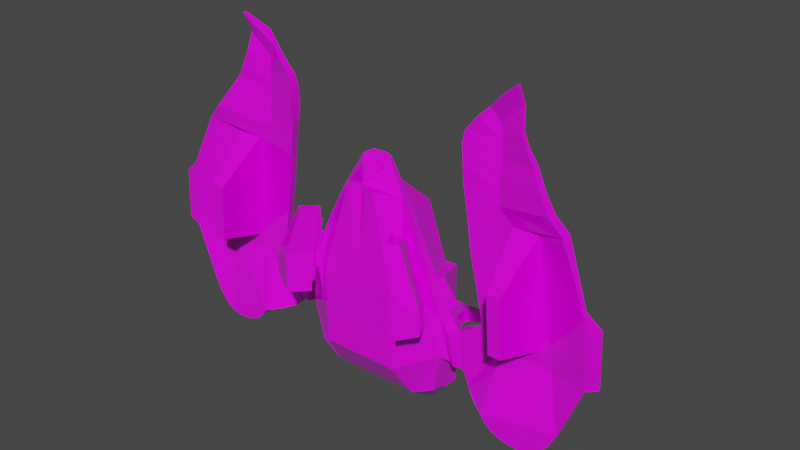 # Source: Spaceship35.blend  (saved by Blender 2.93.21; exported with 4.5.12 LTS)
import bpy
from mathutils import Matrix  # noqa: F401  (used for matrix-valued properties, if any)

bpy.ops.wm.read_factory_settings(use_empty=True)
scene = bpy.context.scene
scene.name = 'Scene'

# ---- collections
col_collection = bpy.data.collections.new('Collection'); scene.collection.children.link(col_collection)

# ---- images (referenced by path relative to the original .blend; pixels are not part of the script)
import os
ASSET_DIR = os.environ.get("B2B_ASSET_DIR", "")  # directory of the original .blend (textures are referenced by path, not embedded)
HERE = os.path.dirname(os.path.abspath(__file__))  # packed textures are extracted next to this script under _unpacked/

def load_image(name, relpath, width, height, colorspace="sRGB"):
    """Load a texture the original file referenced (path relative to the .blend, or extracted next to this script)."""
    p = next((c for c in (os.path.join(HERE, relpath), os.path.join(ASSET_DIR, relpath)) if relpath and os.path.exists(c)), "")
    if p:
        img = bpy.data.images.load(p, check_existing=True)
        img.name = name
    else:  # same state as the original file: an image datablock whose file is absent (Cycles renders it pink)
        img = bpy.data.images.new(name, width, height)
        img.source = "FILE"
        img.filepath = "//" + (relpath or name)
    img.colorspace_settings.name = colorspace
    return img
img_spaceship_uv_5a_psd = load_image('Spaceship UV 5a.psd', 'Spaceship UV 5a.psd', 1024, 1024, 'sRGB')

# ---- materials (node trees are filled in below, after node groups)
mat_material = bpy.data.materials.new('Material')
mat_material.alpha_threshold = 0.0
mat_material.use_transparent_shadow = False
mat_material.line_color = (0.0, 0.0, 0.0, 1.0)

# ---- material node trees
mat_material.use_nodes = True; mat_material.node_tree.nodes.clear()
_N = mat_material.node_tree.nodes; _L = mat_material.node_tree.links
n0 = _N.new('ShaderNodeOutputMaterial'); n0.name = 'Material Output'; n0.location = (707, 300)
n1 = _N.new('ShaderNodeBsdfPrincipled'); n1.name = 'Principled BSDF'; n1.location = (417, 300)
n1.distribution = 'GGX'
n1.subsurface_method = 'BURLEY'
n1.inputs[2].default_value = 0.08232
n1.inputs[3].default_value = 1.45
n1.inputs[13].default_value = 0.7
n1.inputs[19].default_value = 0.1875
n1.inputs[20].default_value = 0.05727
n1.inputs[27].default_value = (0.0, 0.0, 0.0, 1.0)
n1.inputs[28].default_value = 1.0
n2 = _N.new('ShaderNodeTexImage'); n2.name = 'Image Texture'; n2.location = (-202, 456)
n2.image = img_spaceship_uv_5a_psd
n2.interpolation = 'Closest'
_L.new(n1.outputs[0], n0.inputs[0])
_L.new(n2.outputs[0], n1.inputs[0])
n0.is_active_output = True

# ---- world
world_world = bpy.data.worlds.new('World'); scene.world = world_world
world_world.use_nodes = True; world_world.node_tree.nodes.clear()
_N = world_world.node_tree.nodes; _L = world_world.node_tree.links
n0 = _N.new('ShaderNodeOutputWorld'); n0.name = 'World Output'; n0.location = (300, 300)
n1 = _N.new('ShaderNodeBackground'); n1.name = 'Background'; n1.location = (10, 300)
n1.inputs[0].default_value = (0.05088, 0.05088, 0.05088, 1.0)
_L.new(n1.outputs[0], n0.inputs[0])
n0.is_active_output = True
world_world.color = (0.05088, 0.05088, 0.05088)
world_world.use_sun_shadow = False
world_world.sun_shadow_jitter_overblur = 0.0

# ---- meshes
me_cube = bpy.data.meshes.new('Cube')
me_cube.from_pydata([(1.235, 0.5533, 0.8589), (1.234, -0.6127, 1.084), (1.24, -0.6216, 0.131), (0.0, -0.7422, 1.0), (1.966, 0.1602, 0.5492), (1.672, -0.4539, 0.9148), (1.616, -0.3951, 0.3064), (2.756, -0.08076, -1.011), (2.764, 0.2395, -1.011), (3.433, -0.5439, -1.223), (3.849, 0.174, -0.3322), (3.973, 0.1738, 0.6672), (4.941, -0.09129, 0.3348), (5.376, -0.4577, -0.9628), (4.773, 0.153, -0.2967), (4.757, 0.1528, 0.131), (0.3738, 0.4296, 3.28), (0.0, -0.5189, 3.421), (0.0, 0.4296, 3.28), (0.7264, 0.1477, 3.206), (0.2043, 0.1385, 3.999), (0.0, 0.1385, 3.999), (0.3146, 0.1235, 3.948), (0.0, -0.7422, -1.0), (1.966, 0.1602, -0.5492), (1.737, 0.4367, -1.789), (0.0, -0.175, -1.892), (1.184, -0.175, -1.892), (1.764, 0.09611, -1.622), (1.764, -0.09611, -1.622), (2.221, -0.1647, 0.1985), (2.494, -0.06229, 0.3318), (2.317, -0.08013, -0.7135), (2.532, -0.06182, -0.6706), (2.5, 0.2302, 0.3322), (2.308, 0.1146, 0.2035), (2.403, 0.1992, -0.7084), (2.539, 0.2306, -0.6702), (2.207, 0.1601, 0.2329), (2.248, 0.3006, -0.6605), (2.602, 0.2417, 0.3838), (2.645, 0.2422, -0.7139), (2.153, -0.005309, -0.666), (2.637, -0.07804, -0.7143), (2.112, -0.1458, 0.2274), (2.595, -0.07856, 0.3834), (3.951, -0.06844, 0.6492), (4.556, 0.1608, 0.6859), (4.568, -0.08276, 0.669), (3.329, 0.07582, 6.184), (3.326, -0.0611, 6.183), (3.826, -0.188, 6.562), (3.823, -0.2904, 6.562), (3.826, 0.05446, 6.045), (3.823, -0.04793, 6.045), (3.777, 0.2029, 3.378), (4.413, 0.1888, 3.406), (4.423, -0.07544, 3.424), (3.752, -0.05992, 3.394), (5.919, -0.4314, 0.7709), (5.932, -0.4312, 0.432), (5.792, -0.265, 0.501), (5.791, -0.265, 0.5459), (5.777, -0.2636, 0.8695), (5.919, -0.4316, 0.7676), (5.71, -0.2505, 2.144), (5.788, -0.4744, 2.274), (3.105, 0.1858, 0.6485), (3.05, -0.04128, 0.6595), (2.504, -0.1497, 4.106), (2.56, 0.1125, 4.095), (3.623, -0.06133, 0.2842), (4.941, -0.09191, 0.3266), (3.373, -0.05062, 3.732), (5.131, -0.3748, 3.692), (4.044, -1.219, 0.9313), (4.368, -1.227, 0.9417), (3.94, -1.215, 2.371), (4.291, -1.223, 2.386), (0.7006, 2.245, -1.034), (0.8428, 1.595, 0.5878), (0.0, 2.245, -1.034), (0.0, 1.595, 0.5878), (0.2995, 1.536, 2.359), (0.0, 1.536, 2.359), (0.0, 1.51, -1.528), (0.7716, 1.516, -1.703), (0.924, -0.5473, 2.226), (1.063, -0.4253, 2.31), (0.4145, -0.006011, 3.883), (1.0, -0.7422, 1.0), (1.0, -0.7422, -1.0), (1.966, -0.1602, 0.5492), (1.966, -0.1602, -0.5492), (0.8262, -0.09834, 3.141), (0.3643, -0.6118, 3.356), (1.486, -0.5746, 1.216), (1.293, -0.6479, 1.336), (1.297, -0.652, 0.8894), (1.485, -0.5695, 0.9726), (1.215, -0.5273, 1.838), (1.15, -0.599, 1.871), (1.529, -0.6503, 1.228), (1.336, -0.7235, 1.348), (1.34, -0.7277, 0.9017), (1.528, -0.6452, 0.9849), (1.258, -0.603, 1.85), (1.193, -0.6747, 1.883), (1.671, -0.6699, 1.132), (1.335, -0.7973, 1.341), (1.342, -0.8046, 0.5636), (1.669, -0.6609, 0.7083), (1.2, -0.5876, 2.215), (1.087, -0.7123, 2.271), (1.701, -0.7212, 1.14), (1.364, -0.8486, 1.349), (1.371, -0.8559, 0.5719), (1.699, -0.7122, 0.7166), (1.229, -0.6389, 2.223), (1.116, -0.7636, 2.28), (1.886, -0.6549, 1.061), (1.348, -0.8794, 1.339), (1.464, -0.9252, 0.3374), (1.854, -0.7425, 0.481), (1.253, -0.6674, 2.533), (1.109, -0.7999, 2.578), (2.187, -1.181, 1.146), (1.649, -1.405, 1.424), (1.687, -1.315, 0.4007), (2.078, -1.133, 0.5443), (1.465, -1.037, 2.593), (1.321, -1.169, 2.638), (1.262, -0.6097, 2.519), (1.511, -1.044, 2.59), (1.063, -0.7924, 2.582), (1.312, -1.227, 2.652), (1.634, -0.7289, 1.21), (1.89, -1.176, 1.282), (1.459, -0.8892, 1.265), (1.715, -1.336, 1.337), (1.883, -0.6429, 0.495), (1.357, -0.8891, 0.3014), (2.184, -1.169, 0.5803), (1.659, -1.415, 0.3868), (1.846, -0.8121, 1.023), (1.585, -0.9341, 0.9269), (1.995, -1.073, 1.065), (1.734, -1.194, 0.9691), (0.0, 1.211, -2.836), (0.9124, 1.211, -2.836), (0.0, 1.037, -2.829), (0.879, 1.037, -2.829), (0.0, 1.474, -2.812), (0.6617, 1.546, -2.506), (1.603, 1.011, -0.7895), (1.203, 0.9998, 0.7291), (1.966, 0.5234, -0.5492), (1.764, 0.4593, -1.622), (1.966, 0.5234, 0.5492), (1.737, 0.7999, -1.789), (0.8493, 1.959, -0.8667), (0.8428, 1.958, 0.5878), (0.0, 1.959, -0.8667), (0.0, 1.958, 0.5878), (0.0, 1.872, -1.536), (0.9855, 1.872, -1.536), (0.0, 2.19, -1.448), (0.785, 2.19, -1.448), (6.236, -0.4273, 0.8488), (6.246, -0.4271, 0.5845), (6.248, -0.35, 0.5846), (6.238, -0.3501, 0.8489), (6.238, -0.35, 0.8463), (6.236, -0.4275, 0.8462), (6.179, -0.3385, 1.963), (6.177, -0.4245, 1.963), (3.315, 0.1436, 5.534), (3.912, -0.1629, 5.545), (3.914, -0.06075, 5.545), (3.312, 0.04176, 5.533), (3.083, 0.05767, 5.88), (3.08, -0.07848, 5.88), (0.0, 2.702, -1.155), (0.604, 2.702, -1.155), (0.0, 2.664, -1.448), (0.6636, 2.664, -1.448), (0.0, 2.991, -1.193), (0.604, 2.991, -1.193), (0.0, 2.952, -1.486), (0.6636, 2.952, -1.486), (1.718, 2.767, -1.176), (1.686, 2.787, -1.018), (1.718, 2.923, -1.197), (1.686, 2.944, -1.038), (4.042, -0.05268, 5.23), (4.231, -0.003249, 4.893), (4.509, -0.1173, 4.473), (4.807, -0.1841, 4.064), (3.325, 0.02329, 5.173), (3.337, 0.00481, 4.813), (3.349, -0.01367, 4.452), (3.361, -0.03214, 4.092), (2.854, -0.1672, 5.661), (2.547, -0.1858, 5.279), (2.485, -0.1917, 4.999), (2.501, -0.18, 4.508), (3.366, 0.2008, 4.092), (3.353, 0.1865, 4.453), (3.34, 0.1722, 4.813), (3.328, 0.1579, 5.173), (4.801, -0.4182, 4.064), (4.504, -0.3184, 4.472), (4.227, -0.1714, 4.893), (4.039, -0.1878, 5.23), (2.508, 0.1315, 4.509), (2.491, 0.076, 5.0), (2.552, 0.03806, 5.279), (2.858, 0.01277, 5.661), (3.438, -0.3044, -1.222), (5.104, 0.08107, -0.1595), (3.628, 0.1782, 0.2846), (3.832, 0.1738, 0.09548), (5.089, 0.08088, 0.2322), (4.929, 0.1116, 3.294), (5.074, 0.08338, 0.5515), (3.379, 0.2151, 3.732), (1.675, 0.9165, -0.8968), (1.235, 0.9165, 0.8589), (0.8451, 1.954, -0.7632), (0.1035, 1.959, -0.7632), (0.855, 1.95, 0.4843), (0.1035, 1.958, 0.4843), (4.578, 0.1867, 3.588), (4.739, 0.1551, 0.5171), (3.59, 0.2087, 3.545), (3.811, 0.1759, 0.4873), (5.381, -0.2182, -0.9625), (4.946, 0.1482, 0.3351), (5.137, -0.1078, 3.692), (4.946, 0.1487, 0.3269), (5.934, -0.3323, 0.4321), (5.921, -0.3325, 0.7711), (5.791, -0.3641, 2.274), (5.921, -0.3322, 0.7677), (5.241, 0.1321, 0.02924), (5.23, 0.132, 0.3143), (5.08, 0.1091, 2.726), (5.186, 0.0886, 0.7293), (5.742, -0.1197, 0.5099), (5.741, -0.1197, 0.5426), (5.648, -0.1544, 1.889), (5.697, -0.1639, 0.9607), (0.972, 1.51, -1.528), (0.1749, 1.516, -1.703), (0.8586, 1.512, -2.827), (0.1749, 1.546, -2.506), (4.393, 0.219, 3.287), (4.524, 0.1934, 0.8022), (3.812, 0.2319, 3.262), (3.991, 0.2053, 0.7851), (2.787, 0.1396, 2.396), (3.503, 0.1966, 2.008), (2.685, 0.129, 3.245), (3.441, 0.2059, 2.87), (2.958, 0.1671, 1.532), (3.566, 0.1874, 1.146), (3.498, -0.05598, 2.008), (2.731, -0.1051, 2.407), (3.435, -0.0533, 2.87), (2.629, -0.1245, 3.256), (3.56, -0.05865, 1.146), (2.903, -0.0688, 1.543), (4.396, -0.2613, -1.779), (4.391, -0.5008, -1.78), (4.96, -0.2398, -1.615), (3.753, -0.5223, -1.601), (3.758, -0.2828, -1.6), (4.954, -0.4792, -1.615), (3.048, -0.3123, -1.115), (3.054, -0.03245, -1.115), (3.551, -0.5331, -1.425), (4.034, -0.2721, -1.722), (4.699, -0.49, -1.745), (4.705, -0.2505, -1.744), (4.029, -0.5116, -1.723), (3.557, -0.2936, -1.424), (5.203, -0.229, -1.325), (5.198, -0.4685, -1.325)], [(43, 8)], [(80, 0, 227, 161), (23, 91, 90, 3), (3, 90, 95, 17), (24, 28, 157, 156), (2, 6, 99, 98), (5, 88, 100, 96), (40, 45, 68, 67), (45, 43, 7, 68), (43, 41, 8, 7), (41, 40, 67, 8), (68, 7, 278, 9, 71), (8, 67, 220, 218, 279), (237, 12, 59, 241), (10, 221, 15, 14), (71, 12, 72), (71, 9, 280, 275, 284, 273, 282, 277, 287, 13, 12), (21, 17, 89, 22, 20), (4, 0, 16, 19), (252, 25, 149, 254), (92, 4, 19, 94), (94, 19, 22, 89), (16, 18, 21, 20), (19, 16, 20, 22), (17, 95, 94, 89), (91, 23, 26, 27), (27, 26, 150, 151), (27, 25, 28, 29), (93, 91, 27, 29), (24, 93, 29, 28), (18, 16, 83, 84), (252, 85, 164, 165), (24, 4, 38, 39), (36, 35, 34, 37), (93, 24, 39, 42), (32, 36, 37, 33), (92, 93, 42, 44), (30, 32, 33, 31), (4, 92, 44, 38), (35, 30, 31, 34), (35, 36, 39, 38), (37, 34, 40, 41), (36, 32, 42, 39), (33, 37, 41, 43), (32, 30, 44, 42), (31, 33, 43, 45), (30, 35, 38, 44), (34, 31, 45, 40), (176, 180, 49, 51), (178, 176, 51, 53), (237, 220, 239), (12, 237, 239, 72), (49, 50, 52, 51), (51, 52, 54, 53), (179, 177, 54, 52), (177, 178, 53, 54), (181, 179, 52, 50), (180, 181, 50, 49), (269, 268, 73, 69), (72, 239, 243, 64), (57, 58, 77, 78), (47, 11, 259, 257), (263, 262, 70, 225), (64, 243, 172, 173), (66, 64, 173, 175), (12, 13, 60, 59), (74, 72, 64, 66), (238, 74, 66, 242), (13, 236, 240, 60), (63, 224, 247, 251), (223, 65, 250, 246), (67, 68, 271, 264), (48, 46, 71, 72), (46, 58, 73, 268, 266, 270, 71), (57, 48, 72, 74), (58, 57, 74, 73), (75, 76, 78, 77), (58, 46, 75, 77), (48, 57, 78, 76), (46, 48, 76, 75), (25, 252, 165, 159), (80, 82, 84, 83), (0, 4, 158, 227), (28, 25, 159, 157), (16, 0, 80, 83), (2, 1, 90, 91), (5, 6, 93, 92), (6, 2, 91, 93), (87, 88, 94, 95), (88, 5, 92, 94), (1, 87, 95, 90), (100, 101, 107, 106), (101, 97, 103, 107), (1, 2, 98, 97), (87, 1, 97, 101), (88, 87, 101, 100), (6, 5, 96, 99), (103, 104, 110, 109), (104, 105, 111, 110), (99, 96, 102, 105), (96, 100, 106, 102), (98, 99, 105, 104), (97, 98, 104, 103), (108, 112, 118, 114), (111, 108, 114, 117), (107, 103, 109, 113), (106, 107, 113, 112), (105, 102, 108, 111), (102, 106, 112, 108), (119, 115, 121, 134), (115, 116, 141, 121), (110, 111, 117, 116), (109, 110, 116, 115), (113, 109, 115, 119), (112, 113, 119, 118), (122, 123, 144, 145), (120, 132, 133, 126), (118, 119, 134, 132), (117, 114, 120, 140), (114, 118, 132, 120), (116, 117, 140, 141), (127, 143, 142, 126), (127, 126, 133, 135), (121, 141, 143, 127), (134, 121, 127, 135), (125, 131, 139, 138), (140, 120, 126, 142), (124, 130, 133, 132), (125, 124, 132, 134), (130, 131, 135, 133), (131, 125, 134, 135), (136, 138, 139, 137), (124, 125, 138, 136), (131, 130, 137, 139), (130, 124, 136, 137), (123, 122, 141, 140), (128, 129, 142, 143), (129, 123, 140, 142), (122, 128, 143, 141), (145, 144, 146, 147), (128, 122, 145, 147), (129, 128, 147, 146), (123, 129, 146, 144), (150, 148, 149, 151), (253, 86, 153, 255), (25, 27, 151, 149), (226, 227, 158, 156), (155, 154, 228, 230), (226, 156, 157, 159), (228, 229, 231, 230), (160, 165, 167, 79), (226, 159, 165, 160), (82, 80, 161, 163), (4, 24, 156, 158), (167, 166, 184, 185), (162, 160, 79, 81), (165, 164, 166, 167), (169, 170, 171, 168), (173, 172, 174, 175), (241, 59, 168, 171), (59, 60, 169, 168), (242, 66, 175, 174), (243, 242, 174, 172), (60, 240, 170, 169), (240, 241, 171, 170), (217, 202, 181, 180), (202, 198, 179, 181), (213, 194, 178, 177), (198, 213, 177, 179), (194, 209, 176, 178), (209, 217, 180, 176), (185, 184, 188, 189), (81, 79, 183, 182), (79, 167, 185, 183), (186, 187, 189, 188), (187, 183, 191, 193), (182, 183, 187, 186), (191, 190, 192, 193), (183, 185, 190, 191), (185, 189, 192, 190), (189, 187, 193, 192), (149, 148, 152, 254), (225, 70, 214, 206), (206, 214, 215, 207), (207, 215, 216, 208), (208, 216, 217, 209), (238, 225, 206, 197), (197, 206, 207, 196), (196, 207, 208, 195), (195, 208, 209, 194), (73, 74, 210, 201), (201, 210, 211, 200), (200, 211, 212, 199), (199, 212, 213, 198), (74, 238, 197, 210), (210, 197, 196, 211), (211, 196, 195, 212), (212, 195, 194, 213), (69, 73, 201, 205), (205, 201, 200, 204), (204, 200, 199, 203), (203, 199, 198, 202), (70, 69, 205, 214), (214, 205, 204, 215), (215, 204, 203, 216), (216, 203, 202, 217), (221, 10, 218, 220), (14, 15, 237, 236), (10, 14, 236, 286, 274, 283, 272, 281, 276, 285, 218), (15, 221, 220, 237), (233, 232, 238, 239), (232, 234, 225, 238), (235, 233, 239, 220), (234, 235, 220, 265, 261, 263, 225), (154, 155, 227, 226), (229, 228, 160, 162), (230, 231, 163, 161), (231, 229, 162, 163), (228, 154, 226, 160), (155, 230, 161, 227), (47, 56, 232, 233), (56, 55, 234, 232), (11, 47, 233, 235), (55, 11, 235, 234), (222, 219, 236, 237), (223, 224, 239, 238), (61, 62, 241, 240), (63, 65, 242, 243), (224, 63, 243, 239), (62, 222, 237, 241), (65, 223, 238, 242), (219, 61, 240, 236), (247, 246, 250, 251), (244, 245, 249, 248), (62, 61, 248, 249), (219, 222, 245, 244), (61, 219, 244, 248), (222, 62, 249, 245), (65, 63, 251, 250), (224, 223, 246, 247), (86, 253, 85, 252), (255, 153, 254, 152), (153, 86, 252, 254), (253, 255, 152, 85), (257, 259, 258, 256), (56, 47, 257, 256), (11, 55, 258, 259), (55, 56, 256, 258), (265, 264, 260, 261), (261, 260, 262, 263), (220, 67, 264, 265), (271, 270, 266, 267), (267, 266, 268, 269), (68, 71, 270, 271), (260, 267, 269, 262), (262, 269, 69, 70), (264, 271, 267, 260), (279, 218, 9, 278), (285, 280, 9, 218), (283, 282, 273, 272), (286, 287, 277, 274), (281, 284, 275, 276), (8, 279, 278, 7), (272, 273, 284, 281), (274, 277, 282, 283), (276, 275, 280, 285), (236, 13, 287, 286)])
_uv = me_cube.uv_layers.new(name='UVMap')
_uv.uv.foreach_set('vector', [0.542, 0.3563, 0.5035, 0.3828, 0.5035, 0.3828, 0.542, 0.3563, 0.6245, 0.2008, 0.5266, 0.2008, 0.5266, 0.3966, 0.6245, 0.3966, 0.6245, 0.3966, 0.5266, 0.3966, 0.5888, 0.6273, 0.6245, 0.6337, 0.432, 0.245, 0.4518, 0.14, 0.4518, 0.14, 0.432, 0.245, 0.5031, 0.3116, 0.4663, 0.3287, 0.4791, 0.394, 0.4975, 0.3858, 0.4608, 0.3883, 0.5204, 0.5249, 0.5055, 0.4787, 0.479, 0.4178, 0.3697, 0.3363, 0.3704, 0.3363, 0.3259, 0.3633, 0.3204, 0.3622, 0.3704, 0.3363, 0.3663, 0.2288, 0.3546, 0.1998, 0.3259, 0.3633, 0.3663, 0.2288, 0.3656, 0.2289, 0.3539, 0.1998, 0.3546, 0.1998, 0.3656, 0.2289, 0.3697, 0.3363, 0.3204, 0.3622, 0.3539, 0.1998, 0.3259, 0.3633, 0.3546, 0.1998, 0.3261, 0.1896, 0.2884, 0.1791, 0.2698, 0.3266, 0.3539, 0.1998, 0.3204, 0.3622, 0.2693, 0.3266, 0.2879, 0.1791, 0.3255, 0.1896, 0.1403, 0.3316, 0.1408, 0.3315, 0.04503, 0.3742, 0.04481, 0.3742, 0.8752, 0.3056, 0.8768, 0.3475, 0.7863, 0.3509, 0.7847, 0.3091, 0.2698, 0.3266, 0.1408, 0.3315, 0.1408, 0.3307, 0.2698, 0.3266, 0.2884, 0.1791, 0.2768, 0.1593, 0.2571, 0.142, 0.23, 0.1301, 0.1946, 0.1245, 0.1644, 0.128, 0.1395, 0.1407, 0.1156, 0.169, 0.09819, 0.2045, 0.1408, 0.3315, 0.6245, 0.6903, 0.6245, 0.6337, 0.5839, 0.6789, 0.5937, 0.6852, 0.6045, 0.6903, 0.432, 0.3525, 0.5035, 0.3828, 0.5879, 0.6199, 0.5534, 0.6126, 0.5293, 0.1492, 0.4544, 0.1236, 0.5351, 0.02114, 0.5404, 0.02198, 0.432, 0.3525, 0.432, 0.3525, 0.5534, 0.6126, 0.5436, 0.6062, 0.5436, 0.6062, 0.5534, 0.6126, 0.5937, 0.6852, 0.5839, 0.6789, 0.5879, 0.6199, 0.6245, 0.6199, 0.6245, 0.6903, 0.6045, 0.6903, 0.5534, 0.6126, 0.5879, 0.6199, 0.6045, 0.6903, 0.5937, 0.6852, 0.6245, 0.6337, 0.5888, 0.6273, 0.5436, 0.6062, 0.5839, 0.6789, 0.5266, 0.2008, 0.6245, 0.2008, 0.6245, 0.1135, 0.5086, 0.1135, 0.5086, 0.1135, 0.6245, 0.1135, 0.6245, 0.02177, 0.5384, 0.02177, 0.5086, 0.1135, 0.4544, 0.1236, 0.4518, 0.14, 0.4518, 0.14, 0.432, 0.245, 0.5266, 0.2008, 0.5086, 0.1135, 0.4518, 0.14, 0.432, 0.245, 0.432, 0.245, 0.4518, 0.14, 0.4518, 0.14, 0.9643, 0.9928, 0.9277, 0.9928, 0.9349, 0.9026, 0.9643, 0.9026, 0.5293, 0.1492, 0.6245, 0.1492, 0.6245, 0.1483, 0.528, 0.1483, 0.432, 0.245, 0.432, 0.3525, 0.4084, 0.3215, 0.4044, 0.2341, 0.3892, 0.2294, 0.3985, 0.3187, 0.3797, 0.3313, 0.3759, 0.2331, 0.432, 0.245, 0.432, 0.245, 0.4044, 0.2341, 0.4136, 0.2335, 0.3977, 0.2289, 0.3892, 0.2294, 0.3759, 0.2331, 0.3766, 0.2331, 0.432, 0.3525, 0.432, 0.245, 0.4136, 0.2335, 0.4177, 0.321, 0.407, 0.3182, 0.3977, 0.2289, 0.3766, 0.2331, 0.3803, 0.3312, 0.432, 0.3525, 0.432, 0.3525, 0.4177, 0.321, 0.4084, 0.3215, 0.3985, 0.3187, 0.407, 0.3182, 0.3803, 0.3312, 0.3797, 0.3313, 0.3985, 0.3187, 0.3892, 0.2294, 0.4044, 0.2341, 0.4084, 0.3215, 0.3759, 0.2331, 0.3797, 0.3313, 0.3697, 0.3363, 0.3656, 0.2289, 0.3892, 0.2294, 0.3977, 0.2289, 0.4136, 0.2335, 0.4044, 0.2341, 0.3766, 0.2331, 0.3759, 0.2331, 0.3656, 0.2289, 0.3663, 0.2288, 0.3977, 0.2289, 0.407, 0.3182, 0.4177, 0.321, 0.4136, 0.2335, 0.3803, 0.3312, 0.3766, 0.2331, 0.3663, 0.2288, 0.3704, 0.3363, 0.407, 0.3182, 0.3985, 0.3187, 0.4084, 0.3215, 0.4177, 0.321, 0.3797, 0.3313, 0.3803, 0.3312, 0.3704, 0.3363, 0.3697, 0.3363, 0.3, 0.8405, 0.3226, 0.8744, 0.2986, 0.9041, 0.2499, 0.9412, 0.2412, 0.8416, 0.3, 0.8405, 0.2499, 0.9412, 0.2499, 0.8906, 0.1403, 0.3316, 0.2693, 0.3266, 0.1402, 0.3308, 0.1408, 0.3315, 0.1403, 0.3316, 0.1402, 0.3308, 0.1408, 0.3307, 0.2986, 0.9041, 0.2989, 0.9041, 0.2502, 0.9412, 0.2499, 0.9412, 0.2499, 0.9412, 0.2502, 0.9412, 0.2502, 0.8906, 0.2499, 0.8906, 0.3002, 0.8405, 0.2415, 0.8416, 0.2502, 0.8906, 0.2502, 0.9412, 0.2415, 0.8416, 0.2412, 0.8416, 0.2499, 0.8906, 0.2502, 0.8906, 0.3229, 0.8744, 0.3002, 0.8405, 0.2502, 0.9412, 0.2989, 0.9041, 0.3226, 0.8744, 0.3229, 0.8744, 0.2989, 0.9041, 0.2986, 0.9041, 0.3671, 0.6175, 0.2882, 0.5797, 0.2943, 0.6641, 0.3793, 0.7008, 0.1408, 0.3307, 0.1402, 0.3308, 0.0448, 0.3739, 0.04502, 0.3739, 0.1915, 0.6339, 0.2571, 0.631, 0.2388, 0.5308, 0.2043, 0.5324, 0.1785, 0.3659, 0.2355, 0.3641, 0.2337, 0.3756, 0.1816, 0.3773, 0.2876, 0.5797, 0.3616, 0.6164, 0.3739, 0.6997, 0.2937, 0.6641, 0.04502, 0.3739, 0.0448, 0.3739, 0.01376, 0.3816, 0.01393, 0.3816, 0.0578, 0.5214, 0.04502, 0.3739, 0.01393, 0.3816, 0.0197, 0.4909, 0.1408, 0.3315, 0.09819, 0.2045, 0.04376, 0.341, 0.04503, 0.3742, 0.1222, 0.6602, 0.1408, 0.3307, 0.04502, 0.3739, 0.0578, 0.5214, 0.1216, 0.6602, 0.1222, 0.6602, 0.0578, 0.5214, 0.05755, 0.5214, 0.09819, 0.2045, 0.09766, 0.2045, 0.04354, 0.341, 0.04376, 0.341, 0.4794, 0.8055, 0.5208, 0.7868, 0.5142, 0.7973, 0.4841, 0.8109, 0.5293, 0.9482, 0.4834, 0.8805, 0.487, 0.8655, 0.5204, 0.9147, 0.3204, 0.3622, 0.3259, 0.3633, 0.3403, 0.4498, 0.3349, 0.4488, 0.1772, 0.3642, 0.2376, 0.3623, 0.2698, 0.3266, 0.1408, 0.3307, 0.2376, 0.3623, 0.2571, 0.631, 0.2943, 0.6641, 0.2882, 0.5797, 0.282, 0.4953, 0.2759, 0.411, 0.2698, 0.3266, 0.1915, 0.6339, 0.1772, 0.3642, 0.1408, 0.3307, 0.1222, 0.6602, 0.2571, 0.631, 0.1915, 0.6339, 0.1222, 0.6602, 0.2943, 0.6641, 0.2285, 0.3899, 0.1969, 0.3909, 0.2043, 0.5324, 0.2388, 0.5308, 0.2571, 0.631, 0.2376, 0.3623, 0.2285, 0.3899, 0.2388, 0.5308, 0.1772, 0.3642, 0.1915, 0.6339, 0.2043, 0.5324, 0.1969, 0.3909, 0.2376, 0.3623, 0.1772, 0.3642, 0.1969, 0.3909, 0.2285, 0.3899, 0.4544, 0.1236, 0.5293, 0.1492, 0.528, 0.1483, 0.4544, 0.1236, 0.8818, 0.7292, 0.9643, 0.7292, 0.9643, 0.9026, 0.9349, 0.9026, 0.5035, 0.3828, 0.432, 0.3525, 0.432, 0.3525, 0.5035, 0.3828, 0.4518, 0.14, 0.4544, 0.1236, 0.4544, 0.1236, 0.4518, 0.14, 0.9277, 0.9928, 0.8433, 0.7557, 0.8818, 0.7292, 0.9349, 0.9026, 0.5031, 0.3116, 0.5036, 0.4048, 0.5266, 0.3966, 0.5266, 0.2008, 0.4608, 0.3883, 0.4663, 0.3287, 0.432, 0.245, 0.432, 0.3525, 0.4663, 0.3287, 0.5031, 0.3116, 0.5266, 0.2008, 0.432, 0.245, 0.534, 0.5166, 0.5204, 0.5249, 0.5436, 0.6062, 0.5888, 0.6273, 0.5204, 0.5249, 0.4608, 0.3883, 0.432, 0.3525, 0.5436, 0.6062, 0.5036, 0.4048, 0.534, 0.5166, 0.5888, 0.6273, 0.5266, 0.3966, 0.5055, 0.4787, 0.5119, 0.4819, 0.5077, 0.4831, 0.5013, 0.4799, 0.5119, 0.4819, 0.4979, 0.4295, 0.4937, 0.4307, 0.5077, 0.4831, 0.5036, 0.4048, 0.5031, 0.3116, 0.4975, 0.3858, 0.4979, 0.4295, 0.534, 0.5166, 0.5036, 0.4048, 0.4979, 0.4295, 0.5119, 0.4819, 0.5204, 0.5249, 0.534, 0.5166, 0.5119, 0.4819, 0.5055, 0.4787, 0.4663, 0.3287, 0.4608, 0.3883, 0.479, 0.4178, 0.4791, 0.394, 0.4937, 0.4307, 0.4933, 0.387, 0.4931, 0.3539, 0.4938, 0.43, 0.4933, 0.387, 0.4749, 0.3952, 0.461, 0.3681, 0.4931, 0.3539, 0.4791, 0.394, 0.479, 0.4178, 0.4748, 0.419, 0.4749, 0.3952, 0.479, 0.4178, 0.5055, 0.4787, 0.5013, 0.4799, 0.4748, 0.419, 0.4975, 0.3858, 0.4791, 0.394, 0.4749, 0.3952, 0.4933, 0.387, 0.4979, 0.4295, 0.4975, 0.3858, 0.4933, 0.387, 0.4937, 0.4307, 0.4608, 0.4096, 0.507, 0.5156, 0.5041, 0.5164, 0.458, 0.4104, 0.461, 0.3681, 0.4608, 0.4096, 0.458, 0.4104, 0.4582, 0.3689, 0.5077, 0.4831, 0.4937, 0.4307, 0.4938, 0.43, 0.5181, 0.5211, 0.5013, 0.4799, 0.5077, 0.4831, 0.5181, 0.5211, 0.507, 0.5156, 0.4749, 0.3952, 0.4748, 0.419, 0.4608, 0.4096, 0.461, 0.3681, 0.4748, 0.419, 0.5013, 0.4799, 0.507, 0.5156, 0.4608, 0.4096, 0.5152, 0.5219, 0.4909, 0.4308, 0.4925, 0.4298, 0.5204, 0.5515, 0.4909, 0.4308, 0.4902, 0.3547, 0.4916, 0.3283, 0.4925, 0.4298, 0.4931, 0.3539, 0.461, 0.3681, 0.4582, 0.3689, 0.4902, 0.3547, 0.4938, 0.43, 0.4931, 0.3539, 0.4902, 0.3547, 0.4909, 0.4308, 0.5181, 0.5211, 0.4938, 0.43, 0.4909, 0.4308, 0.5152, 0.5219, 0.507, 0.5156, 0.5181, 0.5211, 0.5152, 0.5219, 0.5041, 0.5164, 0.4811, 0.3318, 0.443, 0.3458, 0.4438, 0.3989, 0.4693, 0.3895, 0.4399, 0.4026, 0.5009, 0.5454, 0.4766, 0.5523, 0.4104, 0.4109, 0.5041, 0.5164, 0.5152, 0.5219, 0.5204, 0.5515, 0.5009, 0.5454, 0.4582, 0.3689, 0.458, 0.4104, 0.4399, 0.4026, 0.4401, 0.3472, 0.458, 0.4104, 0.5041, 0.5164, 0.5009, 0.5454, 0.4399, 0.4026, 0.4902, 0.3547, 0.4582, 0.3689, 0.4401, 0.3472, 0.4916, 0.3283, 0.463, 0.4382, 0.4621, 0.3366, 0.4106, 0.3556, 0.4104, 0.4109, 0.463, 0.4382, 0.4104, 0.4109, 0.4766, 0.5523, 0.496, 0.5584, 0.4925, 0.4298, 0.4916, 0.3283, 0.4621, 0.3366, 0.463, 0.4382, 0.5204, 0.5515, 0.4925, 0.4298, 0.463, 0.4382, 0.496, 0.5584, 0.5159, 0.5512, 0.4952, 0.557, 0.4565, 0.4296, 0.4816, 0.4225, 0.4401, 0.3472, 0.4399, 0.4026, 0.4104, 0.4109, 0.4106, 0.3556, 0.5018, 0.5468, 0.4811, 0.5526, 0.4766, 0.5523, 0.5009, 0.5454, 0.5159, 0.5512, 0.5018, 0.5468, 0.5009, 0.5454, 0.5204, 0.5515, 0.4811, 0.5526, 0.4952, 0.557, 0.496, 0.5584, 0.4766, 0.5523, 0.4952, 0.557, 0.5159, 0.5512, 0.5204, 0.5515, 0.496, 0.5584, 0.4645, 0.4172, 0.4816, 0.4225, 0.4565, 0.4296, 0.4395, 0.4243, 0.5018, 0.5468, 0.5159, 0.5512, 0.4816, 0.4225, 0.4645, 0.4172, 0.4952, 0.557, 0.4811, 0.5526, 0.4395, 0.4243, 0.4565, 0.4296, 0.4811, 0.5526, 0.5018, 0.5468, 0.4645, 0.4172, 0.4395, 0.4243, 0.443, 0.3458, 0.4811, 0.3318, 0.4916, 0.3283, 0.4401, 0.3472, 0.4593, 0.338, 0.4211, 0.352, 0.4106, 0.3556, 0.4621, 0.3366, 0.4211, 0.352, 0.443, 0.3458, 0.4401, 0.3472, 0.4106, 0.3556, 0.4811, 0.3318, 0.4593, 0.338, 0.4621, 0.3366, 0.4916, 0.3283, 0.4693, 0.3895, 0.4438, 0.3989, 0.4292, 0.403, 0.4547, 0.3936, 0.4593, 0.338, 0.4811, 0.3318, 0.4693, 0.3895, 0.4547, 0.3936, 0.4211, 0.352, 0.4593, 0.338, 0.4547, 0.3936, 0.4292, 0.403, 0.443, 0.3458, 0.4211, 0.352, 0.4292, 0.403, 0.4438, 0.3989, 0.6245, 0.02177, 0.6245, 0.02114, 0.5351, 0.02114, 0.5384, 0.02177, 0.4417, 0.955, 0.3833, 0.955, 0.3941, 0.8763, 0.4417, 0.8763, 0.4544, 0.1236, 0.5086, 0.1135, 0.5384, 0.02177, 0.5351, 0.02114, 0.4605, 0.2109, 0.5035, 0.3828, 0.432, 0.3525, 0.432, 0.245, 0.8465, 0.743, 0.8073, 0.5944, 0.8815, 0.5969, 0.8806, 0.7191, 0.4605, 0.2109, 0.432, 0.245, 0.4518, 0.14, 0.4544, 0.1236, 0.8815, 0.5969, 0.9512, 0.6008, 0.9541, 0.7191, 0.8806, 0.7191, 0.5413, 0.2139, 0.528, 0.1483, 0.5476, 0.1569, 0.5559, 0.1976, 0.4605, 0.2109, 0.4544, 0.1236, 0.528, 0.1483, 0.5413, 0.2139, 0.6245, 0.3563, 0.542, 0.3563, 0.542, 0.3563, 0.6245, 0.3563, 0.432, 0.3525, 0.432, 0.245, 0.432, 0.245, 0.432, 0.3525, 0.5476, 0.1569, 0.6245, 0.1569, 0.6245, 0.1569, 0.5595, 0.1569, 0.6245, 0.2139, 0.5413, 0.2139, 0.5559, 0.1976, 0.6245, 0.1976, 0.528, 0.1483, 0.6245, 0.1483, 0.6245, 0.1569, 0.5476, 0.1569, 0.01295, 0.356, 0.01278, 0.356, 0.01377, 0.3819, 0.01394, 0.3818, 0.01393, 0.3816, 0.01376, 0.3816, 0.01951, 0.4909, 0.0197, 0.4909, 0.04481, 0.3742, 0.04503, 0.3742, 0.01394, 0.3818, 0.01377, 0.3819, 0.04503, 0.3742, 0.04376, 0.341, 0.01295, 0.356, 0.01394, 0.3818, 0.05755, 0.5214, 0.0578, 0.5214, 0.0197, 0.4909, 0.01951, 0.4909, 0.0448, 0.3739, 0.05755, 0.5214, 0.01951, 0.4909, 0.01376, 0.3816, 0.04376, 0.341, 0.04354, 0.341, 0.01278, 0.356, 0.01295, 0.356, 0.04354, 0.341, 0.04481, 0.3742, 0.01377, 0.3819, 0.01278, 0.356, 0.3446, 0.853, 0.345, 0.8529, 0.3229, 0.8744, 0.3226, 0.8744, 0.345, 0.8529, 0.299, 0.8052, 0.3002, 0.8405, 0.3229, 0.8744, 0.2291, 0.8107, 0.2288, 0.8107, 0.2412, 0.8416, 0.2415, 0.8416, 0.299, 0.8052, 0.2291, 0.8107, 0.2415, 0.8416, 0.3002, 0.8405, 0.8078, 0.1792, 0.8777, 0.1737, 0.879, 0.2089, 0.8203, 0.2101, 0.8777, 0.1737, 0.9237, 0.2214, 0.9017, 0.2429, 0.879, 0.2089, 0.5595, 0.1569, 0.6245, 0.1569, 0.6245, 0.1533, 0.5595, 0.1533, 0.6245, 0.1976, 0.5559, 0.1976, 0.5653, 0.1856, 0.6245, 0.1856, 0.5559, 0.1976, 0.5476, 0.1569, 0.5595, 0.1569, 0.5653, 0.1856, 0.8139, 0.9595, 0.7548, 0.9595, 0.7489, 0.9308, 0.8139, 0.9308, 0.7548, 0.9595, 0.7548, 0.9632, 0.6489, 0.9766, 0.6489, 0.9746, 0.8139, 0.9632, 0.7548, 0.9632, 0.7548, 0.9595, 0.8139, 0.9595, 0.4594, 0.1991, 0.4563, 0.1836, 0.4563, 0.1816, 0.4594, 0.1971, 0.5653, 0.1856, 0.5595, 0.1569, 0.4563, 0.1836, 0.4594, 0.1991, 0.5595, 0.1569, 0.5595, 0.1533, 0.4563, 0.1816, 0.4563, 0.1836, 0.7489, 0.9308, 0.7548, 0.9595, 0.6489, 0.9746, 0.6457, 0.9591, 0.5351, 0.02114, 0.6245, 0.02114, 0.6245, 0.02349, 0.5404, 0.02198, 0.8727, 0.03258, 0.9529, 0.06813, 0.958, 0.1086, 0.874, 0.06785, 0.2949, 0.6994, 0.3789, 0.7402, 0.3806, 0.7882, 0.2962, 0.7347, 0.8752, 0.1031, 0.9596, 0.1567, 0.9537, 0.184, 0.8765, 0.1384, 0.2974, 0.7699, 0.3746, 0.8155, 0.3446, 0.853, 0.2987, 0.8052, 0.7006, 0.02866, 0.8727, 0.03258, 0.874, 0.06785, 0.733, 0.0651, 0.1539, 0.6966, 0.2949, 0.6994, 0.2962, 0.7347, 0.183, 0.7366, 0.7621, 0.1051, 0.8752, 0.1031, 0.8765, 0.1384, 0.7893, 0.1462, 0.2103, 0.7778, 0.2974, 0.7699, 0.2987, 0.8052, 0.2288, 0.8107, 0.2943, 0.6641, 0.1222, 0.6602, 0.1544, 0.6966, 0.2955, 0.6994, 0.2955, 0.6994, 0.1544, 0.6966, 0.1835, 0.7366, 0.2966, 0.7346, 0.2966, 0.7346, 0.1835, 0.7366, 0.2107, 0.7778, 0.2978, 0.7699, 0.2978, 0.7699, 0.2107, 0.7778, 0.2291, 0.8107, 0.299, 0.8052, 0.1222, 0.6602, 0.1216, 0.6602, 0.1539, 0.6966, 0.1544, 0.6966, 0.1544, 0.6966, 0.1539, 0.6966, 0.183, 0.7366, 0.1835, 0.7366, 0.1835, 0.7366, 0.183, 0.7366, 0.2103, 0.7778, 0.2107, 0.7778, 0.2107, 0.7778, 0.2103, 0.7778, 0.2288, 0.8107, 0.2291, 0.8107, 0.3793, 0.7008, 0.2943, 0.6641, 0.2955, 0.6994, 0.3796, 0.7401, 0.3796, 0.7401, 0.2955, 0.6994, 0.2966, 0.7346, 0.3812, 0.7882, 0.3812, 0.7882, 0.2966, 0.7346, 0.2978, 0.7699, 0.3751, 0.8155, 0.3751, 0.8155, 0.2978, 0.7699, 0.299, 0.8052, 0.345, 0.8529, 0.3739, 0.6997, 0.3793, 0.7008, 0.3796, 0.7401, 0.3789, 0.7402, 0.3789, 0.7402, 0.3796, 0.7401, 0.3812, 0.7882, 0.3806, 0.7882, 0.3806, 0.7882, 0.3812, 0.7882, 0.3751, 0.8155, 0.3746, 0.8155, 0.3746, 0.8155, 0.3751, 0.8155, 0.345, 0.8529, 0.3446, 0.853, 0.2493, 0.3081, 0.2477, 0.2662, 0.2879, 0.1791, 0.2693, 0.3266, 0.1572, 0.2697, 0.1588, 0.3116, 0.1403, 0.3316, 0.09766, 0.2045, 0.2477, 0.2662, 0.1572, 0.2697, 0.09766, 0.2045, 0.1151, 0.1691, 0.1389, 0.1407, 0.1639, 0.128, 0.1941, 0.1245, 0.2295, 0.1301, 0.2566, 0.1421, 0.2763, 0.1593, 0.2879, 0.1791, 0.1588, 0.3116, 0.2493, 0.3081, 0.2693, 0.3266, 0.1403, 0.3316, 0.1605, 0.3494, 0.1763, 0.6501, 0.1216, 0.6602, 0.1402, 0.3308, 0.1763, 0.6501, 0.2731, 0.6458, 0.2937, 0.6641, 0.1216, 0.6602, 0.2514, 0.3465, 0.1605, 0.3494, 0.1402, 0.3308, 0.2693, 0.3266, 0.2731, 0.6458, 0.2514, 0.3465, 0.2693, 0.3266, 0.2754, 0.411, 0.2815, 0.4954, 0.2876, 0.5797, 0.2937, 0.6641, 0.4675, 0.2215, 0.5067, 0.3701, 0.5035, 0.3828, 0.4605, 0.2109, 0.6114, 0.2279, 0.5417, 0.224, 0.5413, 0.2139, 0.6245, 0.2139, 0.5408, 0.3462, 0.6143, 0.3462, 0.6245, 0.3563, 0.542, 0.3563, 0.6143, 0.3462, 0.6114, 0.2279, 0.6245, 0.2139, 0.6245, 0.3563, 0.5417, 0.224, 0.4675, 0.2215, 0.4605, 0.2109, 0.5413, 0.2139, 0.5067, 0.3701, 0.5408, 0.3462, 0.542, 0.3563, 0.5035, 0.3828, 0.5513, 0.7947, 0.5597, 0.9548, 0.55, 0.9655, 0.5405, 0.7848, 0.5597, 0.9548, 0.5971, 0.9531, 0.6081, 0.9629, 0.55, 0.9655, 0.5856, 0.7936, 0.5513, 0.7947, 0.5405, 0.7848, 0.5951, 0.783, 0.5971, 0.9531, 0.5856, 0.7936, 0.5951, 0.783, 0.6081, 0.9629, 0.1263, 0.3215, 0.1248, 0.2831, 0.09766, 0.2045, 0.1403, 0.3316, 0.1419, 0.6213, 0.1278, 0.3527, 0.1402, 0.3308, 0.1216, 0.6602, 0.05741, 0.3478, 0.05758, 0.3522, 0.04481, 0.3742, 0.04354, 0.341, 0.05893, 0.3839, 0.0655, 0.5087, 0.05755, 0.5214, 0.0448, 0.3739, 0.1278, 0.3527, 0.05893, 0.3839, 0.0448, 0.3739, 0.1402, 0.3308, 0.05758, 0.3522, 0.1263, 0.3215, 0.1403, 0.3316, 0.04481, 0.3742, 0.0655, 0.5087, 0.1419, 0.6213, 0.1216, 0.6602, 0.05755, 0.5214, 0.1248, 0.2831, 0.05741, 0.3478, 0.04354, 0.341, 0.09766, 0.2045, 0.7492, 0.3086, 0.7595, 0.5041, 0.7039, 0.4221, 0.6991, 0.3313, 0.1114, 0.3016, 0.1125, 0.3295, 0.06248, 0.3519, 0.06235, 0.3487, 0.05758, 0.3522, 0.05741, 0.3478, 0.06235, 0.3487, 0.06248, 0.3519, 0.519, 0.745, 0.5199, 0.768, 0.5116, 0.7728, 0.5109, 0.7561, 0.05741, 0.3478, 0.1248, 0.2831, 0.1114, 0.3016, 0.06235, 0.3487, 0.1263, 0.3215, 0.05758, 0.3522, 0.06248, 0.3519, 0.1125, 0.3295, 0.4834, 0.8805, 0.4794, 0.8055, 0.4841, 0.8109, 0.487, 0.8655, 0.5208, 0.7868, 0.5293, 0.9482, 0.5204, 0.9147, 0.5142, 0.7973, 0.416, 0.7251, 0.4745, 0.7251, 0.4916, 0.7422, 0.3964, 0.7422, 0.4745, 0.6464, 0.4268, 0.6464, 0.4075, 0.615, 0.4916, 0.6165, 0.4268, 0.6464, 0.416, 0.7251, 0.3964, 0.7422, 0.4075, 0.615, 0.4745, 0.7251, 0.4745, 0.6464, 0.4916, 0.6165, 0.4916, 0.7422, 0.04131, 0.7169, 0.09346, 0.7152, 0.111, 0.9577, 0.05411, 0.9602, 0.1925, 0.6322, 0.1785, 0.3659, 0.1816, 0.3773, 0.1944, 0.6206, 0.2355, 0.3641, 0.2547, 0.6295, 0.2513, 0.6181, 0.2337, 0.3756, 0.2547, 0.6295, 0.1925, 0.6322, 0.1944, 0.6206, 0.2513, 0.6181, 0.2754, 0.411, 0.3349, 0.4488, 0.3516, 0.5333, 0.2815, 0.4954, 0.2815, 0.4954, 0.3516, 0.5333, 0.3616, 0.6164, 0.2876, 0.5797, 0.2693, 0.3266, 0.3204, 0.3622, 0.3349, 0.4488, 0.2754, 0.411, 0.3403, 0.4498, 0.2759, 0.411, 0.282, 0.4953, 0.3571, 0.5344, 0.3571, 0.5344, 0.282, 0.4953, 0.2882, 0.5797, 0.3671, 0.6175, 0.3259, 0.3633, 0.2698, 0.3266, 0.2759, 0.411, 0.3403, 0.4498, 0.3516, 0.5333, 0.3571, 0.5344, 0.3671, 0.6175, 0.3616, 0.6164, 0.3616, 0.6164, 0.3671, 0.6175, 0.3793, 0.7008, 0.3739, 0.6997, 0.3349, 0.4488, 0.3403, 0.4498, 0.3571, 0.5344, 0.3516, 0.5333, 0.3255, 0.1896, 0.2879, 0.1791, 0.2884, 0.1791, 0.3261, 0.1896, 0.2763, 0.1593, 0.2768, 0.1593, 0.2884, 0.1791, 0.2879, 0.1791, 0.1639, 0.128, 0.1644, 0.128, 0.1946, 0.1245, 0.1941, 0.1245, 0.1151, 0.1691, 0.1156, 0.169, 0.1395, 0.1407, 0.1389, 0.1407, 0.2295, 0.1301, 0.23, 0.1301, 0.2571, 0.142, 0.2566, 0.1421, 0.3539, 0.1998, 0.3255, 0.1896, 0.3261, 0.1896, 0.3546, 0.1998, 0.1941, 0.1245, 0.1946, 0.1245, 0.23, 0.1301, 0.2295, 0.1301, 0.1389, 0.1407, 0.1395, 0.1407, 0.1644, 0.128, 0.1639, 0.128, 0.2566, 0.1421, 0.2571, 0.142, 0.2768, 0.1593, 0.2763, 0.1593, 0.09766, 0.2045, 0.09819, 0.2045, 0.1156, 0.169, 0.1151, 0.1691])
_ca = me_cube.color_attributes.new('Dirt', 'BYTE_COLOR', 'CORNER')
_ca.data.foreach_set('color', [0.5841, 0.5841, 0.5841, 1.0, 0.8632, 0.8632, 0.8632, 1.0, 0.9734, 0.9734, 0.9734, 1.0, 0.7835, 0.7835, 0.7835, 1.0, 0.9734, 0.9734, 0.9734, 1.0, 0.8469, 0.8469, 0.8469, 1.0, 0.7157, 0.7157, 0.7157, 1.0, 0.9734, 0.9734, 0.9734, 1.0, 0.9734, 0.9734, 0.9734, 1.0, 0.7157, 0.7157, 0.7157, 1.0, 0.8308, 0.8308, 0.8308, 1.0, 1.0, 1.0, 1.0, 1.0, 1.0, 1.0, 1.0, 1.0, 1.0, 1.0, 1.0, 1.0, 1.0, 1.0, 1.0, 1.0, 1.0, 1.0, 1.0, 1.0, 0.4287, 0.4287, 0.4287, 1.0, 0.4793, 0.4793, 0.4793, 1.0, 0.3813, 0.3813, 0.3813, 1.0, 0.3419, 0.3419, 0.3419, 1.0, 0.4678, 0.4678, 0.4678, 1.0, 0.4287, 0.4287, 0.4287, 1.0, 0.3813, 0.3813, 0.3813, 1.0, 0.3763, 0.3763, 0.3763, 1.0, 1.0, 1.0, 1.0, 1.0, 1.0, 1.0, 1.0, 1.0, 1.0, 1.0, 1.0, 1.0, 1.0, 1.0, 1.0, 1.0, 1.0, 1.0, 1.0, 1.0, 1.0, 1.0, 1.0, 1.0, 1.0, 1.0, 1.0, 1.0, 1.0, 1.0, 1.0, 1.0, 1.0, 1.0, 1.0, 1.0, 1.0, 1.0, 1.0, 1.0, 1.0, 1.0, 1.0, 1.0, 1.0, 1.0, 1.0, 1.0, 1.0, 1.0, 1.0, 1.0, 1.0, 1.0, 1.0, 1.0, 1.0, 1.0, 1.0, 1.0, 1.0, 1.0, 1.0, 1.0, 1.0, 1.0, 1.0, 1.0, 1.0, 1.0, 1.0, 1.0, 1.0, 1.0, 1.0, 1.0, 1.0, 1.0, 1.0, 1.0, 1.0, 1.0, 1.0, 1.0, 1.0, 1.0, 1.0, 1.0, 1.0, 1.0, 1.0, 1.0, 1.0, 1.0, 1.0, 1.0, 1.0, 1.0, 1.0, 1.0, 1.0, 1.0, 1.0, 1.0, 1.0, 1.0, 1.0, 1.0, 1.0, 1.0, 1.0, 1.0, 1.0, 1.0, 1.0, 1.0, 1.0, 1.0, 1.0, 1.0, 0.7011, 0.7011, 0.7011, 1.0, 0.6795, 0.6795, 0.6795, 1.0, 0.7913, 0.7913, 0.7913, 1.0, 0.7913, 0.7913, 0.7913, 1.0, 1.0, 1.0, 1.0, 1.0, 1.0, 1.0, 1.0, 1.0, 1.0, 1.0, 1.0, 1.0, 1.0, 1.0, 1.0, 1.0, 1.0, 1.0, 1.0, 1.0, 1.0, 1.0, 1.0, 1.0, 1.0, 1.0, 1.0, 1.0, 1.0, 1.0, 1.0, 1.0, 1.0, 1.0, 1.0, 1.0, 1.0, 1.0, 1.0, 1.0, 1.0, 1.0, 1.0, 1.0, 1.0, 1.0, 1.0, 1.0, 1.0, 1.0, 1.0, 1.0, 1.0, 1.0, 1.0, 1.0, 0.5711, 0.5711, 0.5711, 1.0, 1.0, 1.0, 1.0, 1.0, 0.9734, 0.9734, 0.9734, 1.0, 0.8148, 0.8148, 0.8148, 1.0, 0.8469, 0.8469, 0.8469, 1.0, 1.0, 1.0, 1.0, 1.0, 0.8632, 0.8632, 0.8632, 1.0, 0.6584, 0.6584, 0.6584, 1.0, 0.8796, 0.8796, 0.8796, 1.0, 0.3515, 0.3515, 0.3515, 1.0, 0.8714, 0.8714, 0.8714, 1.0, 0.8148, 0.8148, 0.8148, 1.0, 0.4969, 0.4969, 0.4969, 1.0, 1.0, 1.0, 1.0, 1.0, 1.0, 1.0, 1.0, 1.0, 0.8796, 0.8796, 0.8796, 1.0, 0.7454, 0.7454, 0.7454, 1.0, 0.7454, 0.7454, 0.7454, 1.0, 0.8796, 0.8796, 0.8796, 1.0, 0.8148, 0.8148, 0.8148, 1.0, 0.9734, 0.9734, 0.9734, 1.0, 0.6584, 0.6584, 0.6584, 1.0, 0.491, 0.491, 0.491, 1.0, 0.5711, 0.5711, 0.5711, 1.0, 0.8469, 0.8469, 0.8469, 1.0, 0.8796, 0.8796, 0.8796, 1.0, 0.6584, 0.6584, 0.6584, 1.0, 0.8469, 0.8469, 0.8469, 1.0, 0.8148, 0.8148, 0.8148, 1.0, 1.0, 1.0, 1.0, 1.0, 0.8308, 0.8308, 0.8308, 1.0, 0.7454, 0.7454, 0.7454, 1.0, 0.9734, 0.9734, 0.9734, 1.0, 0.8469, 0.8469, 0.8469, 1.0, 0.9734, 0.9734, 0.9734, 1.0, 1.0, 1.0, 1.0, 1.0, 1.0, 1.0, 1.0, 1.0, 1.0, 1.0, 1.0, 1.0, 1.0, 1.0, 1.0, 1.0, 0.9647, 0.9647, 0.9647, 1.0, 0.9734, 0.9734, 0.9734, 1.0, 1.0, 1.0, 1.0, 1.0, 0.8714, 0.8714, 0.8714, 1.0, 1.0, 1.0, 1.0, 1.0, 1.0, 1.0, 1.0, 1.0, 1.0, 1.0, 1.0, 1.0, 0.8469, 0.8469, 0.8469, 1.0, 1.0, 1.0, 1.0, 1.0, 1.0, 1.0, 1.0, 1.0, 1.0, 1.0, 1.0, 1.0, 1.0, 1.0, 1.0, 1.0, 1.0, 1.0, 1.0, 1.0, 1.0, 1.0, 1.0, 1.0, 0.491, 0.491, 0.491, 1.0, 0.6584, 0.6584, 0.6584, 1.0, 0.5271, 0.5271, 0.5271, 1.0, 0.3916, 0.3916, 0.3916, 1.0, 0.3515, 0.3515, 0.3515, 1.0, 0.1559, 0.1559, 0.1559, 1.0, 0.3763, 0.3763, 0.3763, 1.0, 0.6105, 0.6105, 0.6105, 1.0, 1.0, 1.0, 1.0, 1.0, 1.0, 1.0, 1.0, 1.0, 1.0, 1.0, 1.0, 1.0, 1.0, 1.0, 1.0, 1.0, 1.0, 1.0, 1.0, 1.0, 1.0, 1.0, 1.0, 1.0, 1.0, 1.0, 1.0, 1.0, 1.0, 1.0, 1.0, 1.0, 1.0, 1.0, 1.0, 1.0, 1.0, 1.0, 1.0, 1.0, 1.0, 1.0, 1.0, 1.0, 1.0, 1.0, 1.0, 1.0, 1.0, 1.0, 1.0, 1.0, 1.0, 1.0, 1.0, 1.0, 1.0, 1.0, 1.0, 1.0, 1.0, 1.0, 1.0, 1.0, 1.0, 1.0, 1.0, 1.0, 1.0, 1.0, 1.0, 1.0, 1.0, 1.0, 1.0, 1.0, 1.0, 1.0, 1.0, 1.0, 1.0, 1.0, 1.0, 1.0, 1.0, 1.0, 1.0, 1.0, 1.0, 1.0, 1.0, 1.0, 1.0, 1.0, 1.0, 1.0, 1.0, 1.0, 1.0, 1.0, 1.0, 1.0, 1.0, 1.0, 1.0, 1.0, 1.0, 1.0, 1.0, 1.0, 1.0, 1.0, 1.0, 1.0, 1.0, 1.0, 1.0, 1.0, 1.0, 1.0, 1.0, 1.0, 1.0, 1.0, 1.0, 1.0, 1.0, 1.0, 1.0, 1.0, 1.0, 1.0, 1.0, 1.0, 1.0, 1.0, 1.0, 1.0, 1.0, 1.0, 1.0, 1.0, 1.0, 1.0, 1.0, 1.0, 1.0, 1.0, 1.0, 1.0, 1.0, 1.0, 1.0, 1.0, 1.0, 1.0, 1.0, 1.0, 1.0, 1.0, 1.0, 1.0, 1.0, 1.0, 1.0, 1.0, 1.0, 1.0, 1.0, 1.0, 1.0, 1.0, 1.0, 1.0, 1.0, 1.0, 1.0, 1.0, 1.0, 1.0, 1.0, 1.0, 1.0, 1.0, 1.0, 1.0, 1.0, 1.0, 1.0, 1.0, 1.0, 1.0, 1.0, 1.0, 1.0, 1.0, 1.0, 1.0, 1.0, 1.0, 1.0, 1.0, 1.0, 1.0, 1.0, 1.0, 1.0, 1.0, 1.0, 1.0, 1.0, 1.0, 1.0, 1.0, 1.0, 1.0, 1.0, 1.0, 1.0, 1.0, 1.0, 1.0, 1.0, 1.0, 1.0, 1.0, 1.0, 1.0, 1.0, 1.0, 1.0, 1.0, 1.0, 1.0, 1.0, 1.0, 1.0, 1.0, 1.0, 1.0, 1.0, 1.0, 1.0, 1.0, 1.0, 1.0, 1.0, 1.0, 1.0, 1.0, 1.0, 1.0, 1.0, 1.0, 1.0, 1.0, 1.0, 1.0, 1.0, 1.0, 1.0, 1.0, 1.0, 1.0, 1.0, 1.0, 1.0, 1.0, 1.0, 1.0, 1.0, 1.0, 1.0, 1.0, 1.0, 1.0, 1.0, 1.0, 1.0, 1.0, 1.0, 1.0, 1.0, 1.0, 1.0, 1.0, 1.0, 1.0, 1.0, 1.0, 1.0, 1.0, 1.0, 1.0, 1.0, 1.0, 1.0, 1.0, 1.0, 1.0, 1.0, 1.0, 1.0, 1.0, 1.0, 1.0, 1.0, 1.0, 1.0, 1.0, 1.0, 1.0, 1.0, 1.0, 1.0, 1.0, 1.0, 1.0, 1.0, 1.0, 1.0, 1.0, 1.0, 1.0, 1.0, 1.0, 1.0, 1.0, 1.0, 1.0, 1.0, 1.0, 1.0, 1.0, 1.0, 1.0, 1.0, 1.0, 1.0, 1.0, 1.0, 1.0, 1.0, 1.0, 1.0, 1.0, 1.0, 1.0, 1.0, 1.0, 1.0, 1.0, 1.0, 1.0, 1.0, 1.0, 1.0, 1.0, 1.0, 1.0, 1.0, 1.0, 1.0, 1.0, 1.0, 1.0, 1.0, 1.0, 1.0, 1.0, 1.0, 1.0, 1.0, 1.0, 1.0, 1.0, 1.0, 1.0, 1.0, 1.0, 1.0, 1.0, 1.0, 1.0, 1.0, 1.0, 1.0, 1.0, 1.0, 1.0, 1.0, 1.0, 1.0, 1.0, 1.0, 1.0, 1.0, 1.0, 1.0, 1.0, 1.0, 1.0, 1.0, 1.0, 1.0, 1.0, 1.0, 1.0, 1.0, 1.0, 1.0, 1.0, 1.0, 1.0, 1.0, 1.0, 1.0, 1.0, 1.0, 1.0, 1.0, 1.0, 1.0, 1.0, 1.0, 1.0, 1.0, 1.0, 1.0, 1.0, 1.0, 1.0, 1.0, 1.0, 1.0, 1.0, 1.0, 1.0, 1.0, 1.0, 1.0, 1.0, 1.0, 1.0, 1.0, 1.0, 1.0, 1.0, 1.0, 1.0, 1.0, 1.0, 1.0, 1.0, 1.0, 1.0, 1.0, 1.0, 1.0, 1.0, 0.4233, 0.4233, 0.4233, 1.0, 0.3968, 0.3968, 0.3968, 1.0, 0.402, 0.402, 0.402, 1.0, 0.4233, 0.4233, 0.4233, 1.0, 1.0, 1.0, 1.0, 1.0, 1.0, 1.0, 1.0, 1.0, 1.0, 1.0, 1.0, 1.0, 1.0, 1.0, 1.0, 1.0, 1.0, 1.0, 1.0, 1.0, 1.0, 1.0, 1.0, 1.0, 1.0, 1.0, 1.0, 1.0, 1.0, 1.0, 1.0, 1.0, 1.0, 1.0, 1.0, 1.0, 1.0, 1.0, 1.0, 1.0, 1.0, 1.0, 1.0, 1.0, 1.0, 1.0, 1.0, 1.0, 1.0, 1.0, 1.0, 1.0, 1.0, 1.0, 1.0, 1.0, 1.0, 1.0, 1.0, 1.0, 1.0, 1.0, 1.0, 1.0, 1.0, 1.0, 1.0, 1.0, 1.0, 1.0, 1.0, 1.0, 1.0, 1.0, 1.0, 1.0, 1.0, 1.0, 1.0, 1.0, 1.0, 1.0, 1.0, 1.0, 1.0, 1.0, 1.0, 1.0, 1.0, 1.0, 1.0, 1.0, 1.0, 1.0, 1.0, 1.0, 1.0, 1.0, 1.0, 1.0, 1.0, 1.0, 1.0, 1.0, 1.0, 1.0, 1.0, 1.0, 1.0, 1.0, 1.0, 1.0, 1.0, 1.0, 1.0, 1.0, 0.8228, 0.8228, 0.8228, 1.0, 0.5647, 0.5647, 0.5647, 1.0, 0.6105, 0.6105, 0.6105, 1.0, 0.807, 0.807, 0.807, 1.0, 1.0, 1.0, 1.0, 1.0, 0.5906, 0.5906, 0.5906, 1.0, 0.5583, 0.5583, 0.5583, 1.0, 1.0, 1.0, 1.0, 1.0, 1.0, 1.0, 1.0, 1.0, 1.0, 1.0, 1.0, 1.0, 1.0, 1.0, 1.0, 1.0, 1.0, 1.0, 1.0, 1.0, 1.0, 1.0, 1.0, 1.0, 1.0, 1.0, 1.0, 1.0, 1.0, 1.0, 1.0, 1.0, 1.0, 1.0, 1.0, 1.0, 1.0, 1.0, 1.0, 1.0, 1.0, 1.0, 1.0, 1.0, 1.0, 1.0, 1.0, 1.0, 1.0, 1.0, 1.0, 1.0, 1.0, 1.0, 1.0, 1.0, 1.0, 1.0, 1.0, 1.0, 1.0, 1.0, 1.0, 1.0, 1.0, 1.0, 1.0, 1.0, 1.0, 1.0, 1.0, 1.0, 1.0, 1.0, 1.0, 1.0, 1.0, 1.0, 1.0, 1.0, 1.0, 1.0, 1.0, 1.0, 1.0, 1.0, 1.0, 1.0, 1.0, 1.0, 1.0, 1.0, 1.0, 1.0, 1.0, 1.0, 1.0, 1.0, 1.0, 1.0, 1.0, 1.0, 1.0, 1.0, 1.0, 1.0, 1.0, 1.0, 1.0, 1.0, 1.0, 1.0, 1.0, 1.0, 1.0, 1.0, 1.0, 1.0, 1.0, 1.0, 1.0, 1.0, 1.0, 1.0, 1.0, 1.0, 1.0, 1.0, 1.0, 1.0, 1.0, 1.0, 1.0, 1.0, 1.0, 1.0, 1.0, 1.0, 1.0, 1.0, 1.0, 1.0, 1.0, 1.0, 1.0, 1.0, 1.0, 1.0, 1.0, 1.0, 1.0, 1.0, 1.0, 1.0, 1.0, 1.0, 0.8714, 0.8714, 0.8714, 1.0, 0.3515, 0.3515, 0.3515, 1.0, 0.6105, 0.6105, 0.6105, 1.0, 0.9131, 0.9131, 0.9131, 1.0, 0.5841, 0.5841, 0.5841, 1.0, 0.4793, 0.4793, 0.4793, 1.0, 0.3916, 0.3916, 0.3916, 1.0, 0.5271, 0.5271, 0.5271, 1.0, 0.8632, 0.8632, 0.8632, 1.0, 1.0, 1.0, 1.0, 1.0, 1.0, 1.0, 1.0, 1.0, 0.9734, 0.9734, 0.9734, 1.0, 1.0, 1.0, 1.0, 1.0, 0.8714, 0.8714, 0.8714, 1.0, 0.9131, 0.9131, 0.9131, 1.0, 1.0, 1.0, 1.0, 1.0, 0.6584, 0.6584, 0.6584, 1.0, 0.8632, 0.8632, 0.8632, 1.0, 0.5841, 0.5841, 0.5841, 1.0, 0.5271, 0.5271, 0.5271, 1.0, 0.4287, 0.4287, 0.4287, 1.0, 0.3864, 0.3864, 0.3864, 1.0, 0.7157, 0.7157, 0.7157, 1.0, 0.8469, 0.8469, 0.8469, 1.0, 0.4678, 0.4678, 0.4678, 1.0, 0.4793, 0.4793, 0.4793, 1.0, 1.0, 1.0, 1.0, 1.0, 1.0, 1.0, 1.0, 1.0, 0.4793, 0.4793, 0.4793, 1.0, 0.4287, 0.4287, 0.4287, 1.0, 0.8469, 0.8469, 0.8469, 1.0, 1.0, 1.0, 1.0, 1.0, 0.4072, 0.4072, 0.4072, 1.0, 0.4287, 0.4287, 0.4287, 1.0, 0.7454, 0.7454, 0.7454, 1.0, 0.8308, 0.8308, 0.8308, 1.0, 0.4287, 0.4287, 0.4287, 1.0, 0.4678, 0.4678, 0.4678, 1.0, 1.0, 1.0, 1.0, 1.0, 0.7454, 0.7454, 0.7454, 1.0, 0.3864, 0.3864, 0.3864, 1.0, 0.4072, 0.4072, 0.4072, 1.0, 0.8308, 0.8308, 0.8308, 1.0, 0.7157, 0.7157, 0.7157, 1.0, 0.3813, 0.3813, 0.3813, 1.0, 0.3613, 0.3613, 0.3613, 1.0, 0.6172, 0.6172, 0.6172, 1.0, 0.624, 0.624, 0.624, 1.0, 0.3613, 0.3613, 0.3613, 1.0, 0.3372, 0.3372, 0.3372, 1.0, 0.5647, 0.5647, 0.5647, 1.0, 0.6172, 0.6172, 0.6172, 1.0, 0.3864, 0.3864, 0.3864, 1.0, 0.4287, 0.4287, 0.4287, 1.0, 0.3419, 0.3419, 0.3419, 1.0, 0.3372, 0.3372, 0.3372, 1.0, 0.4072, 0.4072, 0.4072, 1.0, 0.3864, 0.3864, 0.3864, 1.0, 0.3372, 0.3372, 0.3372, 1.0, 0.3613, 0.3613, 0.3613, 1.0, 0.4287, 0.4287, 0.4287, 1.0, 0.4072, 0.4072, 0.4072, 1.0, 0.3613, 0.3613, 0.3613, 1.0, 0.3813, 0.3813, 0.3813, 1.0, 0.4793, 0.4793, 0.4793, 1.0, 0.4678, 0.4678, 0.4678, 1.0, 0.3763, 0.3763, 0.3763, 1.0, 0.3813, 0.3813, 0.3813, 1.0, 0.5647, 0.5647, 0.5647, 1.0, 0.5972, 0.5972, 0.5972, 1.0, 1.0, 1.0, 1.0, 1.0, 1.0, 1.0, 1.0, 1.0, 0.5972, 0.5972, 0.5972, 1.0, 0.5972, 0.5972, 0.5972, 1.0, 1.0, 1.0, 1.0, 1.0, 1.0, 1.0, 1.0, 1.0, 0.3813, 0.3813, 0.3813, 1.0, 0.3763, 0.3763, 0.3763, 1.0, 0.6172, 0.6172, 0.6172, 1.0, 0.5972, 0.5972, 0.5972, 1.0, 0.3763, 0.3763, 0.3763, 1.0, 0.3813, 0.3813, 0.3813, 1.0, 0.624, 0.624, 0.624, 1.0, 0.6172, 0.6172, 0.6172, 1.0, 0.3419, 0.3419, 0.3419, 1.0, 0.3813, 0.3813, 0.3813, 1.0, 0.5972, 0.5972, 0.5972, 1.0, 0.5972, 0.5972, 0.5972, 1.0, 0.3372, 0.3372, 0.3372, 1.0, 0.3419, 0.3419, 0.3419, 1.0, 0.5972, 0.5972, 0.5972, 1.0, 0.5647, 0.5647, 0.5647, 1.0, 1.0, 1.0, 1.0, 1.0, 1.0, 1.0, 1.0, 1.0, 1.0, 1.0, 1.0, 1.0, 1.0, 1.0, 1.0, 1.0, 1.0, 1.0, 1.0, 1.0, 1.0, 1.0, 1.0, 1.0, 1.0, 1.0, 1.0, 1.0, 1.0, 1.0, 1.0, 1.0, 0.6172, 0.6172, 0.6172, 1.0, 0.5647, 0.5647, 0.5647, 1.0, 1.0, 1.0, 1.0, 1.0, 1.0, 1.0, 1.0, 1.0, 0.624, 0.624, 0.624, 1.0, 0.6172, 0.6172, 0.6172, 1.0, 1.0, 1.0, 1.0, 1.0, 1.0, 1.0, 1.0, 1.0, 0.5972, 0.5972, 0.5972, 1.0, 0.6172, 0.6172, 0.6172, 1.0, 1.0, 1.0, 1.0, 1.0, 1.0, 1.0, 1.0, 1.0, 0.6172, 0.6172, 0.6172, 1.0, 0.624, 0.624, 0.624, 1.0, 1.0, 1.0, 1.0, 1.0, 1.0, 1.0, 1.0, 1.0, 1.0, 1.0, 1.0, 1.0, 1.0, 1.0, 1.0, 1.0, 1.0, 1.0, 1.0, 1.0, 1.0, 1.0, 1.0, 1.0, 1.0, 1.0, 1.0, 1.0, 1.0, 1.0, 1.0, 1.0, 1.0, 1.0, 1.0, 1.0, 1.0, 1.0, 1.0, 1.0, 1.0, 1.0, 1.0, 1.0, 1.0, 1.0, 1.0, 1.0, 1.0, 1.0, 1.0, 1.0, 1.0, 1.0, 1.0, 1.0, 1.0, 1.0, 1.0, 1.0, 1.0, 1.0, 1.0, 1.0, 1.0, 1.0, 1.0, 1.0, 1.0, 1.0, 1.0, 1.0, 1.0, 1.0, 1.0, 1.0, 1.0, 1.0, 1.0, 1.0, 1.0, 1.0, 1.0, 1.0, 1.0, 1.0, 1.0, 1.0, 1.0, 1.0, 1.0, 1.0, 1.0, 1.0, 1.0, 1.0, 1.0, 1.0, 1.0, 1.0, 1.0, 1.0, 1.0, 1.0, 0.4452, 0.4452, 0.4452, 1.0, 0.4233, 0.4233, 0.4233, 1.0, 0.016, 0.016, 0.016, 1.0, 0.01938, 0.01938, 0.01938, 1.0, 1.0, 1.0, 1.0, 1.0, 1.0, 1.0, 1.0, 1.0, 1.0, 1.0, 1.0, 1.0, 1.0, 1.0, 1.0, 1.0, 1.0, 1.0, 1.0, 1.0, 1.0, 1.0, 1.0, 1.0, 1.0, 1.0, 1.0, 1.0, 1.0, 1.0, 1.0, 1.0, 1.0, 1.0, 1.0, 1.0, 1.0, 1.0, 1.0, 1.0, 1.0, 1.0, 1.0, 1.0, 1.0, 1.0, 1.0, 1.0, 1.0, 1.0, 1.0, 1.0, 1.0, 1.0, 1.0, 1.0, 1.0, 1.0, 1.0, 1.0, 1.0, 1.0, 1.0, 1.0, 1.0, 1.0, 1.0, 1.0, 1.0, 1.0, 1.0, 1.0, 1.0, 1.0, 1.0, 1.0, 1.0, 1.0, 1.0, 1.0, 1.0, 1.0, 1.0, 1.0, 1.0, 1.0, 1.0, 1.0, 1.0, 1.0, 1.0, 1.0, 1.0, 1.0, 1.0, 1.0, 1.0, 1.0, 1.0, 1.0, 1.0, 1.0, 1.0, 1.0, 1.0, 1.0, 1.0, 1.0, 1.0, 1.0, 1.0, 1.0, 1.0, 1.0, 1.0, 1.0, 1.0, 1.0, 1.0, 1.0, 1.0, 1.0, 1.0, 1.0, 1.0, 1.0, 1.0, 1.0, 1.0, 1.0, 1.0, 1.0, 1.0, 1.0, 1.0, 1.0, 1.0, 1.0, 1.0, 1.0, 1.0, 1.0, 1.0, 1.0, 0.3231, 0.3231, 0.3231, 1.0, 0.3813, 0.3813, 0.3813, 1.0, 0.002732, 0.002732, 0.002732, 1.0, 0.001214, 0.001214, 0.001214, 1.0, 1.0, 1.0, 1.0, 1.0, 1.0, 1.0, 1.0, 1.0, 1.0, 1.0, 1.0, 1.0, 1.0, 1.0, 1.0, 1.0, 0.3005, 0.3005, 0.3005, 1.0, 0.3515, 0.3515, 0.3515, 1.0, 1.0, 1.0, 1.0, 1.0, 1.0, 1.0, 1.0, 1.0, 0.3231, 0.3231, 0.3231, 1.0, 0.3005, 0.3005, 0.3005, 1.0, 1.0, 1.0, 1.0, 1.0, 1.0, 1.0, 1.0, 1.0, 0.3515, 0.3515, 0.3515, 1.0, 0.3813, 0.3813, 0.3813, 1.0, 1.0, 1.0, 1.0, 1.0, 1.0, 1.0, 1.0, 1.0, 0.3813, 0.3813, 0.3813, 1.0, 0.3231, 0.3231, 0.3231, 1.0, 1.0, 1.0, 1.0, 1.0, 1.0, 1.0, 1.0, 1.0, 0.0, 0.0, 0.0, 1.0, 0.001214, 0.001214, 0.001214, 1.0, 0.002732, 0.002732, 0.002732, 1.0, 0.001518, 0.001518, 0.001518, 1.0, 0.3005, 0.3005, 0.3005, 1.0, 0.3231, 0.3231, 0.3231, 1.0, 0.001214, 0.001214, 0.001214, 1.0, 0.0, 0.0, 0.0, 1.0, 0.3813, 0.3813, 0.3813, 1.0, 0.3515, 0.3515, 0.3515, 1.0, 0.001518, 0.001518, 0.001518, 1.0, 0.002732, 0.002732, 0.002732, 1.0, 0.3515, 0.3515, 0.3515, 1.0, 0.3005, 0.3005, 0.3005, 1.0, 0.0, 0.0, 0.0, 1.0, 0.001518, 0.001518, 0.001518, 1.0, 0.4233, 0.4233, 0.4233, 1.0, 0.4452, 0.4452, 0.4452, 1.0, 1.0, 1.0, 1.0, 1.0, 1.0, 1.0, 1.0, 1.0, 0.521, 0.521, 0.521, 1.0, 0.491, 0.491, 0.491, 1.0, 1.0, 1.0, 1.0, 1.0, 1.0, 1.0, 1.0, 1.0, 0.491, 0.491, 0.491, 1.0, 0.4233, 0.4233, 0.4233, 1.0, 1.0, 1.0, 1.0, 1.0, 1.0, 1.0, 1.0, 1.0, 0.4452, 0.4452, 0.4452, 1.0, 0.521, 0.521, 0.521, 1.0, 1.0, 1.0, 1.0, 1.0, 1.0, 1.0, 1.0, 1.0, 0.01938, 0.01938, 0.01938, 1.0, 0.016, 0.016, 0.016, 1.0, 0.02122, 0.02122, 0.02122, 1.0, 0.02416, 0.02416, 0.02416, 1.0, 0.521, 0.521, 0.521, 1.0, 0.4452, 0.4452, 0.4452, 1.0, 0.01938, 0.01938, 0.01938, 1.0, 0.02416, 0.02416, 0.02416, 1.0, 0.491, 0.491, 0.491, 1.0, 0.521, 0.521, 0.521, 1.0, 0.02416, 0.02416, 0.02416, 1.0, 0.02122, 0.02122, 0.02122, 1.0, 0.4233, 0.4233, 0.4233, 1.0, 0.491, 0.491, 0.491, 1.0, 0.02122, 0.02122, 0.02122, 1.0, 0.016, 0.016, 0.016, 1.0, 0.9647, 0.9647, 0.9647, 1.0, 0.8228, 0.8228, 0.8228, 1.0, 0.8148, 0.8148, 0.8148, 1.0, 0.9734, 0.9734, 0.9734, 1.0, 0.06663, 0.06663, 0.06663, 1.0, 0.117, 0.117, 0.117, 1.0, 0.159, 0.159, 0.159, 1.0, 0.08866, 0.08866, 0.08866, 1.0, 0.8714, 0.8714, 0.8714, 1.0, 1.0, 1.0, 1.0, 1.0, 0.9734, 0.9734, 0.9734, 1.0, 0.8148, 0.8148, 0.8148, 1.0, 1.0, 1.0, 1.0, 1.0, 0.9734, 0.9734, 0.9734, 1.0, 1.0, 1.0, 1.0, 1.0, 1.0, 1.0, 1.0, 1.0, 1.0, 1.0, 1.0, 1.0, 0.9216, 0.9216, 0.9216, 1.0, 0.7758, 0.7758, 0.7758, 1.0, 0.7835, 0.7835, 0.7835, 1.0, 1.0, 1.0, 1.0, 1.0, 1.0, 1.0, 1.0, 1.0, 1.0, 1.0, 1.0, 1.0, 0.9131, 0.9131, 0.9131, 1.0, 0.7758, 0.7758, 0.7758, 1.0, 0.5776, 0.5776, 0.5776, 1.0, 0.6584, 0.6584, 0.6584, 1.0, 0.7835, 0.7835, 0.7835, 1.0, 0.7231, 0.7231, 0.7231, 1.0, 0.6105, 0.6105, 0.6105, 1.0, 1.0, 1.0, 1.0, 1.0, 1.0, 1.0, 1.0, 1.0, 1.0, 1.0, 1.0, 1.0, 0.9131, 0.9131, 0.9131, 1.0, 0.6105, 0.6105, 0.6105, 1.0, 0.7231, 0.7231, 0.7231, 1.0, 0.4793, 0.4793, 0.4793, 1.0, 0.5841, 0.5841, 0.5841, 1.0, 0.7835, 0.7835, 0.7835, 1.0, 0.5395, 0.5395, 0.5395, 1.0, 1.0, 1.0, 1.0, 1.0, 1.0, 1.0, 1.0, 1.0, 1.0, 1.0, 1.0, 1.0, 1.0, 1.0, 1.0, 1.0, 1.0, 1.0, 1.0, 1.0, 0.8796, 0.8796, 0.8796, 1.0, 1.0, 1.0, 1.0, 1.0, 1.0, 1.0, 1.0, 1.0, 0.6172, 0.6172, 0.6172, 1.0, 0.7231, 0.7231, 0.7231, 1.0, 1.0, 1.0, 1.0, 1.0, 0.8879, 0.8879, 0.8879, 1.0, 0.6105, 0.6105, 0.6105, 1.0, 0.3763, 0.3763, 0.3763, 1.0, 0.8796, 0.8796, 0.8796, 1.0, 1.0, 1.0, 1.0, 1.0, 1.0, 1.0, 1.0, 1.0, 1.0, 1.0, 1.0, 1.0, 1.0, 1.0, 1.0, 1.0, 1.0, 1.0, 1.0, 1.0, 1.0, 1.0, 1.0, 1.0, 1.0, 1.0, 1.0, 1.0, 1.0, 1.0, 1.0, 1.0, 1.0, 1.0, 1.0, 1.0, 1.0, 1.0, 1.0, 1.0, 1.0, 1.0, 1.0, 1.0, 1.0, 1.0, 1.0, 1.0, 1.0, 1.0, 1.0, 1.0, 1.0, 1.0, 1.0, 1.0, 1.0, 1.0, 1.0, 1.0, 1.0, 1.0, 1.0, 1.0, 1.0, 1.0, 1.0, 1.0, 1.0, 1.0, 1.0, 1.0, 1.0, 1.0, 1.0, 1.0, 1.0, 1.0, 1.0, 1.0, 1.0, 1.0, 1.0, 1.0, 1.0, 1.0, 1.0, 1.0, 1.0, 1.0, 1.0, 1.0, 1.0, 1.0, 1.0, 1.0, 1.0, 1.0, 1.0, 1.0, 1.0, 1.0, 1.0, 1.0, 1.0, 1.0, 1.0, 1.0, 1.0, 1.0, 1.0, 1.0, 1.0, 1.0, 1.0, 1.0, 1.0, 1.0, 1.0, 1.0, 1.0, 1.0, 1.0, 1.0, 1.0, 1.0, 1.0, 1.0, 1.0, 1.0, 1.0, 1.0, 1.0, 1.0, 1.0, 1.0, 1.0, 1.0, 1.0, 1.0, 1.0, 1.0, 1.0, 1.0, 1.0, 1.0, 1.0, 1.0, 1.0, 1.0, 1.0, 1.0, 1.0, 1.0, 1.0, 1.0, 1.0, 1.0, 1.0, 1.0, 1.0, 1.0, 1.0, 1.0, 1.0, 1.0, 1.0, 1.0, 1.0, 1.0, 1.0, 1.0, 1.0, 1.0, 1.0, 1.0, 1.0, 1.0, 1.0, 1.0, 1.0, 1.0, 1.0, 1.0, 1.0, 1.0, 1.0, 1.0, 1.0, 1.0, 1.0, 1.0, 1.0, 1.0, 1.0, 1.0, 1.0, 1.0, 1.0, 1.0, 1.0, 1.0, 1.0, 1.0, 1.0, 1.0, 1.0, 1.0, 1.0, 1.0, 1.0, 1.0, 1.0, 1.0, 1.0, 1.0, 1.0, 1.0, 1.0, 1.0, 1.0, 1.0, 1.0, 1.0, 1.0, 1.0, 1.0, 1.0, 1.0, 1.0, 1.0, 1.0, 1.0, 1.0, 1.0, 1.0, 1.0, 1.0, 1.0, 1.0, 1.0, 1.0, 1.0, 1.0, 0.8879, 0.8879, 0.8879, 1.0, 1.0, 1.0, 1.0, 1.0, 1.0, 1.0, 1.0, 1.0, 1.0, 1.0, 1.0, 1.0, 1.0, 1.0, 1.0, 1.0, 1.0, 1.0, 1.0, 1.0, 1.0, 1.0, 1.0, 1.0, 1.0, 1.0, 1.0, 1.0, 1.0, 1.0, 1.0, 1.0, 1.0, 1.0, 1.0, 1.0, 1.0, 1.0, 1.0, 1.0, 1.0, 1.0, 1.0, 1.0, 1.0, 1.0, 1.0, 1.0, 1.0, 1.0, 1.0, 1.0, 1.0, 1.0, 1.0, 1.0, 1.0, 1.0, 1.0, 1.0, 1.0, 1.0, 1.0, 1.0, 1.0, 1.0, 1.0, 1.0, 1.0, 1.0, 1.0, 1.0, 1.0, 1.0, 1.0, 1.0, 1.0, 1.0, 1.0, 1.0, 1.0, 1.0, 1.0, 1.0, 1.0, 1.0, 1.0, 1.0, 1.0, 1.0, 1.0, 1.0, 1.0, 1.0, 1.0, 1.0, 1.0, 1.0, 1.0, 1.0, 1.0, 1.0, 1.0, 1.0, 1.0, 1.0, 1.0, 1.0, 1.0, 1.0, 1.0, 1.0, 1.0, 1.0, 1.0, 1.0, 1.0, 1.0, 1.0, 1.0, 1.0, 1.0, 1.0, 1.0, 1.0, 1.0, 1.0, 1.0, 1.0, 1.0, 1.0, 1.0, 1.0, 1.0, 1.0, 1.0, 1.0, 1.0, 1.0, 1.0, 0.8148, 0.8148, 0.8148, 1.0, 0.8228, 0.8228, 0.8228, 1.0, 0.2664, 0.2664, 0.2664, 1.0, 0.4969, 0.4969, 0.4969, 1.0, 1.0, 1.0, 1.0, 1.0, 1.0, 1.0, 1.0, 1.0, 1.0, 1.0, 1.0, 1.0, 1.0, 1.0, 1.0, 1.0, 1.0, 1.0, 1.0, 1.0, 1.0, 1.0, 1.0, 1.0, 1.0, 1.0, 1.0, 1.0, 1.0, 1.0, 1.0, 1.0, 1.0, 1.0, 1.0, 1.0, 1.0, 1.0, 1.0, 1.0, 1.0, 1.0, 1.0, 1.0, 1.0, 1.0, 1.0, 1.0, 1.0, 1.0, 1.0, 1.0, 1.0, 1.0, 1.0, 1.0, 1.0, 1.0, 1.0, 1.0, 1.0, 1.0, 1.0, 1.0, 1.0, 1.0, 1.0, 1.0, 1.0, 1.0, 1.0, 1.0, 1.0, 1.0, 1.0, 1.0, 1.0, 1.0, 1.0, 1.0, 1.0, 1.0, 1.0, 1.0, 1.0, 1.0, 1.0, 1.0, 1.0, 1.0, 1.0, 1.0, 1.0, 1.0, 1.0, 1.0, 1.0, 1.0, 1.0, 1.0, 1.0, 1.0, 1.0, 1.0, 1.0, 1.0, 1.0, 1.0, 1.0, 1.0, 1.0, 1.0, 1.0, 1.0, 1.0, 1.0, 1.0, 1.0, 1.0, 1.0, 1.0, 1.0, 1.0, 1.0, 1.0, 1.0, 1.0, 1.0, 1.0, 1.0, 1.0, 1.0, 1.0, 1.0, 1.0, 1.0, 1.0, 1.0, 1.0, 1.0, 1.0, 1.0, 1.0, 1.0, 1.0, 1.0, 1.0, 1.0, 1.0, 1.0, 1.0, 1.0, 1.0, 1.0, 1.0, 1.0, 1.0, 1.0, 1.0, 1.0, 1.0, 1.0, 1.0, 1.0, 1.0, 1.0, 1.0, 1.0, 1.0, 1.0, 1.0, 1.0, 1.0, 1.0, 1.0, 1.0, 1.0, 1.0, 1.0, 1.0, 1.0, 1.0, 1.0, 1.0, 1.0, 1.0, 1.0, 1.0, 1.0, 1.0, 1.0, 1.0, 1.0, 1.0, 1.0, 1.0, 1.0, 1.0, 1.0, 1.0, 1.0, 1.0, 1.0, 1.0, 1.0, 1.0, 1.0, 1.0, 1.0, 1.0, 1.0, 1.0, 1.0, 1.0, 1.0, 1.0, 1.0, 1.0, 1.0, 1.0, 1.0, 1.0, 1.0, 1.0, 1.0, 1.0, 1.0, 1.0, 1.0, 1.0, 1.0, 1.0, 1.0, 1.0, 1.0, 1.0, 1.0, 1.0, 1.0, 1.0, 1.0, 1.0, 1.0, 1.0, 1.0, 1.0, 1.0, 1.0, 1.0, 1.0, 1.0, 1.0, 1.0, 1.0, 1.0, 1.0, 1.0, 1.0, 1.0, 1.0, 1.0, 1.0, 1.0, 1.0, 1.0, 1.0, 1.0, 1.0, 1.0, 1.0, 1.0, 1.0, 1.0, 1.0, 1.0, 1.0, 1.0, 1.0, 1.0, 1.0, 1.0, 1.0, 1.0, 1.0, 1.0, 1.0, 1.0, 1.0, 1.0, 1.0, 1.0, 1.0, 1.0, 1.0, 1.0, 1.0, 1.0, 1.0, 1.0, 1.0, 1.0, 1.0, 1.0, 1.0, 1.0, 1.0, 1.0, 1.0, 1.0, 1.0, 1.0, 1.0, 1.0, 1.0, 1.0, 1.0, 1.0, 1.0, 1.0, 1.0, 1.0, 1.0, 1.0, 1.0, 1.0, 1.0, 1.0, 1.0, 1.0, 1.0, 1.0, 1.0, 1.0, 1.0, 1.0, 1.0, 1.0, 1.0, 1.0, 1.0, 1.0, 1.0, 1.0, 1.0, 1.0, 1.0, 1.0, 1.0, 1.0, 1.0, 1.0, 1.0, 1.0, 1.0, 1.0, 1.0, 1.0, 1.0, 1.0, 1.0, 1.0, 1.0, 1.0, 1.0, 1.0, 1.0, 1.0, 1.0, 1.0, 1.0, 1.0, 1.0, 1.0, 1.0, 1.0, 1.0, 1.0, 1.0, 1.0, 1.0, 1.0, 1.0, 1.0, 1.0, 0.6795, 0.6795, 0.6795, 1.0, 0.7011, 0.7011, 0.7011, 1.0, 1.0, 1.0, 1.0, 1.0, 1.0, 1.0, 1.0, 1.0, 0.7913, 0.7913, 0.7913, 1.0, 0.7913, 0.7913, 0.7913, 1.0, 1.0, 1.0, 1.0, 1.0, 1.0, 1.0, 1.0, 1.0, 0.7011, 0.7011, 0.7011, 1.0, 0.7913, 0.7913, 0.7913, 1.0, 1.0, 1.0, 1.0, 1.0, 1.0, 1.0, 1.0, 1.0, 1.0, 1.0, 1.0, 1.0, 1.0, 1.0, 1.0, 1.0, 1.0, 1.0, 1.0, 1.0, 1.0, 1.0, 1.0, 1.0, 1.0, 1.0, 1.0, 1.0, 1.0, 1.0, 1.0, 1.0, 1.0, 1.0, 1.0, 1.0, 0.7913, 0.7913, 0.7913, 1.0, 0.6795, 0.6795, 0.6795, 1.0, 1.0, 1.0, 1.0, 1.0, 1.0, 1.0, 1.0, 1.0, 0.6105, 0.6105, 0.6105, 1.0, 0.6105, 0.6105, 0.6105, 1.0, 1.0, 1.0, 1.0, 1.0, 1.0, 1.0, 1.0, 1.0, 0.6105, 0.6105, 0.6105, 1.0, 0.5647, 0.5647, 0.5647, 1.0, 1.0, 1.0, 1.0, 1.0, 1.0, 1.0, 1.0, 1.0, 0.5395, 0.5395, 0.5395, 1.0, 0.6105, 0.6105, 0.6105, 1.0, 1.0, 1.0, 1.0, 1.0, 1.0, 1.0, 1.0, 1.0, 0.5647, 0.5647, 0.5647, 1.0, 0.5395, 0.5395, 0.5395, 1.0, 1.0, 1.0, 1.0, 1.0, 1.0, 1.0, 1.0, 1.0, 1.0, 1.0, 1.0, 1.0, 1.0, 1.0, 1.0, 1.0, 1.0, 1.0, 1.0, 1.0, 0.9216, 0.9216, 0.9216, 1.0, 1.0, 1.0, 1.0, 1.0, 0.9734, 0.9734, 0.9734, 1.0, 1.0, 1.0, 1.0, 1.0, 0.5776, 0.5776, 0.5776, 1.0, 0.7758, 0.7758, 0.7758, 1.0, 0.7231, 0.7231, 0.7231, 1.0, 0.6172, 0.6172, 0.6172, 1.0, 0.7835, 0.7835, 0.7835, 1.0, 0.6584, 0.6584, 0.6584, 1.0, 0.5395, 0.5395, 0.5395, 1.0, 0.7835, 0.7835, 0.7835, 1.0, 0.6584, 0.6584, 0.6584, 1.0, 0.5776, 0.5776, 0.5776, 1.0, 0.6172, 0.6172, 0.6172, 1.0, 0.5395, 0.5395, 0.5395, 1.0, 0.7758, 0.7758, 0.7758, 1.0, 0.9216, 0.9216, 0.9216, 1.0, 1.0, 1.0, 1.0, 1.0, 0.7231, 0.7231, 0.7231, 1.0, 1.0, 1.0, 1.0, 1.0, 0.7835, 0.7835, 0.7835, 1.0, 0.7835, 0.7835, 0.7835, 1.0, 0.9734, 0.9734, 0.9734, 1.0, 0.4233, 0.4233, 0.4233, 1.0, 0.4233, 0.4233, 0.4233, 1.0, 0.6105, 0.6105, 0.6105, 1.0, 0.6105, 0.6105, 0.6105, 1.0, 0.4233, 0.4233, 0.4233, 1.0, 0.3968, 0.3968, 0.3968, 1.0, 0.5647, 0.5647, 0.5647, 1.0, 0.6105, 0.6105, 0.6105, 1.0, 0.3968, 0.3968, 0.3968, 1.0, 0.4233, 0.4233, 0.4233, 1.0, 0.6105, 0.6105, 0.6105, 1.0, 0.5395, 0.5395, 0.5395, 1.0, 0.3968, 0.3968, 0.3968, 1.0, 0.3968, 0.3968, 0.3968, 1.0, 0.5395, 0.5395, 0.5395, 1.0, 0.5647, 0.5647, 0.5647, 1.0, 1.0, 1.0, 1.0, 1.0, 1.0, 1.0, 1.0, 1.0, 1.0, 1.0, 1.0, 1.0, 1.0, 1.0, 1.0, 1.0, 0.807, 0.807, 0.807, 1.0, 0.8228, 0.8228, 0.8228, 1.0, 1.0, 1.0, 1.0, 1.0, 1.0, 1.0, 1.0, 1.0, 1.0, 1.0, 1.0, 1.0, 1.0, 1.0, 1.0, 1.0, 1.0, 1.0, 1.0, 1.0, 1.0, 1.0, 1.0, 1.0, 1.0, 1.0, 1.0, 1.0, 1.0, 1.0, 1.0, 1.0, 1.0, 1.0, 1.0, 1.0, 1.0, 1.0, 1.0, 1.0, 0.8228, 0.8228, 0.8228, 1.0, 1.0, 1.0, 1.0, 1.0, 1.0, 1.0, 1.0, 1.0, 1.0, 1.0, 1.0, 1.0, 1.0, 1.0, 1.0, 1.0, 1.0, 1.0, 1.0, 1.0, 1.0, 1.0, 1.0, 1.0, 1.0, 1.0, 1.0, 1.0, 1.0, 1.0, 1.0, 1.0, 0.807, 0.807, 0.807, 1.0, 1.0, 1.0, 1.0, 1.0, 1.0, 1.0, 1.0, 1.0, 1.0, 1.0, 1.0, 1.0, 1.0, 1.0, 1.0, 1.0, 1.0, 1.0, 1.0, 1.0, 1.0, 1.0, 1.0, 1.0, 0.5647, 0.5647, 0.5647, 1.0, 0.5583, 0.5583, 0.5583, 1.0, 0.5906, 0.5906, 0.5906, 1.0, 0.6105, 0.6105, 0.6105, 1.0, 1.0, 1.0, 1.0, 1.0, 1.0, 1.0, 1.0, 1.0, 1.0, 1.0, 1.0, 1.0, 1.0, 1.0, 1.0, 1.0, 1.0, 1.0, 1.0, 1.0, 1.0, 1.0, 1.0, 1.0, 1.0, 1.0, 1.0, 1.0, 1.0, 1.0, 1.0, 1.0, 1.0, 1.0, 1.0, 1.0, 1.0, 1.0, 1.0, 1.0, 1.0, 1.0, 1.0, 1.0, 1.0, 1.0, 1.0, 1.0, 1.0, 1.0, 1.0, 1.0, 1.0, 1.0, 1.0, 1.0, 1.0, 1.0, 1.0, 1.0, 1.0, 1.0, 1.0, 1.0, 1.0, 1.0, 1.0, 1.0, 1.0, 1.0, 1.0, 1.0, 1.0, 1.0, 1.0, 1.0, 1.0, 1.0, 1.0, 1.0, 1.0, 1.0, 1.0, 1.0, 1.0, 1.0, 1.0, 1.0, 0.6105, 0.6105, 0.6105, 1.0, 0.5906, 0.5906, 0.5906, 1.0, 0.8228, 0.8228, 0.8228, 1.0, 0.807, 0.807, 0.807, 1.0, 0.5583, 0.5583, 0.5583, 1.0, 0.5647, 0.5647, 0.5647, 1.0, 0.117, 0.117, 0.117, 1.0, 0.06663, 0.06663, 0.06663, 1.0, 0.1559, 0.1559, 0.1559, 1.0, 0.3515, 0.3515, 0.3515, 1.0, 0.08866, 0.08866, 0.08866, 1.0, 0.159, 0.159, 0.159, 1.0, 0.4969, 0.4969, 0.4969, 1.0, 0.2664, 0.2664, 0.2664, 1.0, 0.159, 0.159, 0.159, 1.0, 0.117, 0.117, 0.117, 1.0, 0.3515, 0.3515, 0.3515, 1.0, 0.4969, 0.4969, 0.4969, 1.0, 0.06663, 0.06663, 0.06663, 1.0, 0.08866, 0.08866, 0.08866, 1.0, 0.2664, 0.2664, 0.2664, 1.0, 0.1559, 0.1559, 0.1559, 1.0, 0.4233, 0.4233, 0.4233, 1.0, 0.402, 0.402, 0.402, 1.0, 0.402, 0.402, 0.402, 1.0, 0.4179, 0.4179, 0.4179, 1.0, 0.4233, 0.4233, 0.4233, 1.0, 0.4233, 0.4233, 0.4233, 1.0, 0.4233, 0.4233, 0.4233, 1.0, 0.4179, 0.4179, 0.4179, 1.0, 0.3968, 0.3968, 0.3968, 1.0, 0.3968, 0.3968, 0.3968, 1.0, 0.402, 0.402, 0.402, 1.0, 0.402, 0.402, 0.402, 1.0, 0.3968, 0.3968, 0.3968, 1.0, 0.4233, 0.4233, 0.4233, 1.0, 0.4179, 0.4179, 0.4179, 1.0, 0.402, 0.402, 0.402, 1.0, 1.0, 1.0, 1.0, 1.0, 1.0, 1.0, 1.0, 1.0, 1.0, 1.0, 1.0, 1.0, 1.0, 1.0, 1.0, 1.0, 1.0, 1.0, 1.0, 1.0, 1.0, 1.0, 1.0, 1.0, 1.0, 1.0, 1.0, 1.0, 1.0, 1.0, 1.0, 1.0, 1.0, 1.0, 1.0, 1.0, 1.0, 1.0, 1.0, 1.0, 1.0, 1.0, 1.0, 1.0, 1.0, 1.0, 1.0, 1.0, 1.0, 1.0, 1.0, 1.0, 1.0, 1.0, 1.0, 1.0, 1.0, 1.0, 1.0, 1.0, 1.0, 1.0, 1.0, 1.0, 1.0, 1.0, 1.0, 1.0, 1.0, 1.0, 1.0, 1.0, 1.0, 1.0, 1.0, 1.0, 1.0, 1.0, 1.0, 1.0, 1.0, 1.0, 1.0, 1.0, 1.0, 1.0, 1.0, 1.0, 1.0, 1.0, 1.0, 1.0, 1.0, 1.0, 1.0, 1.0, 1.0, 1.0, 1.0, 1.0, 1.0, 1.0, 1.0, 1.0, 1.0, 1.0, 1.0, 1.0, 1.0, 1.0, 1.0, 1.0, 1.0, 1.0, 1.0, 1.0, 1.0, 1.0, 1.0, 1.0, 1.0, 1.0, 1.0, 1.0, 1.0, 1.0, 1.0, 1.0, 1.0, 1.0, 1.0, 1.0, 1.0, 1.0, 1.0, 1.0, 1.0, 1.0, 1.0, 1.0, 1.0, 1.0, 1.0, 1.0, 1.0, 1.0, 1.0, 1.0, 1.0, 1.0, 1.0, 1.0, 1.0, 1.0, 1.0, 1.0, 1.0, 1.0, 1.0, 1.0, 1.0, 1.0, 1.0, 1.0, 1.0, 1.0, 1.0, 1.0, 1.0, 1.0, 1.0, 1.0, 1.0, 1.0, 1.0, 1.0, 1.0, 1.0, 1.0, 1.0, 1.0, 1.0, 1.0, 1.0, 1.0, 1.0, 1.0, 1.0, 1.0, 1.0, 1.0, 1.0, 1.0, 1.0, 1.0, 1.0, 1.0, 1.0, 1.0, 1.0, 1.0, 1.0, 1.0, 1.0, 1.0, 1.0, 1.0, 1.0, 1.0, 1.0, 1.0, 1.0, 1.0, 1.0, 1.0, 1.0, 1.0, 1.0, 1.0, 1.0, 1.0, 1.0, 1.0, 1.0, 1.0, 1.0, 1.0, 1.0, 1.0, 1.0, 1.0, 1.0, 1.0, 1.0, 1.0, 1.0, 1.0, 1.0, 1.0, 1.0, 1.0, 1.0, 1.0, 1.0, 1.0, 1.0, 1.0, 1.0, 1.0, 1.0, 1.0, 1.0, 1.0, 1.0, 1.0, 1.0, 1.0, 1.0, 1.0, 1.0, 1.0, 1.0, 1.0, 1.0, 1.0, 1.0, 1.0, 1.0, 1.0, 1.0, 1.0, 1.0, 1.0, 1.0, 1.0, 1.0, 1.0, 1.0, 1.0, 1.0, 1.0, 1.0, 1.0, 1.0, 1.0, 1.0, 1.0, 1.0, 1.0, 1.0, 1.0, 1.0, 1.0, 1.0, 1.0, 1.0, 1.0, 1.0, 1.0, 1.0, 1.0, 1.0, 1.0, 1.0])
me_cube.materials.append(mat_material)
me_cube.use_remesh_preserve_volume = False
me_cube.use_remesh_preserve_attributes = False
me_cube.use_mirror_vertex_groups = False
me_cube.update()

# ---- objects
ob_spaceship = bpy.data.objects.new('Spaceship', me_cube)

# ---- transforms, parenting, visibility, modifiers, constraints
ob_spaceship.location = (0.0, 0.0, 0.0)
ob_spaceship.lock_rotations_4d = False
ob_spaceship.empty_display_type = 'ARROWS'
ob_spaceship.lineart.crease_threshold = 0.0
_m = ob_spaceship.modifiers.new('Mirror', 'MIRROR')
_m.use_clip = True

# ---- collection membership
col_collection.objects.link(ob_spaceship)

# ---- scene / render settings (as saved in the file)
scene.frame_start = 1; scene.frame_end = 250; scene.frame_set(26)
scene.render.engine = 'BLENDER_EEVEE_NEXT'
scene.cycles.use_denoising = False
scene.cycles.samples = 128
scene.cycles.sampling_pattern = 'TABULATED_SOBOL'
scene.cycles.use_adaptive_sampling = False
scene.cycles.use_light_tree = False
scene.view_settings.view_transform = 'Filmic'
bpy.context.view_layer.update()

# ---- added for rendering (the .blend has no active camera and no usable light): camera, sun
cam_auto = bpy.data.cameras.new('AutoCamera')
cam_auto.lens = 50.0
cam_auto.sensor_width = 36.0
cam_auto.clip_end = 1000.0
ob_auto_camera = bpy.data.objects.new('AutoCamera', cam_auto)
scene.collection.objects.link(ob_auto_camera)
ob_auto_camera.location = (15.0299, -17.248, 13.8872)
ob_auto_camera.rotation_euler = (1.09748, -7.21219e-08, 0.694738)
scene.camera = ob_auto_camera
light_auto_sun = bpy.data.lights.new('AutoSun', 'SUN')
light_auto_sun.energy = 3.0
light_auto_sun.angle = 0.0523599
ob_auto_sun = bpy.data.objects.new('AutoSun', light_auto_sun)
scene.collection.objects.link(ob_auto_sun)
ob_auto_sun.rotation_euler = (0.872665, 0.174533, 0.523599)
bpy.context.view_layer.update()
